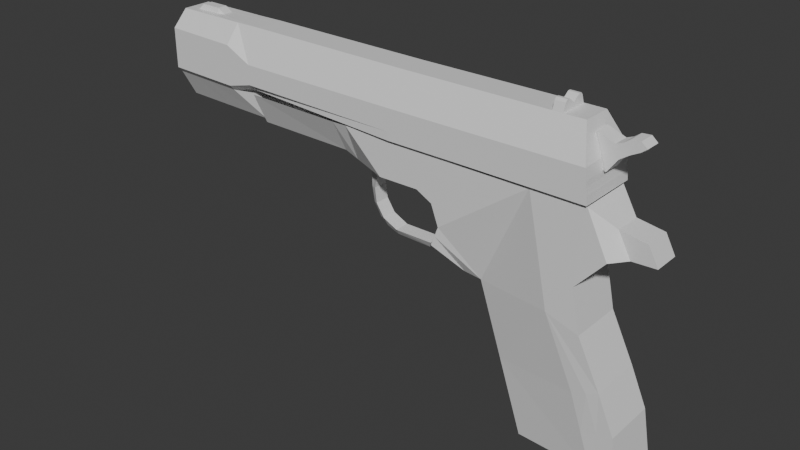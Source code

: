 # Source: m1911.blend  (saved by Blender 4.0.36; exported with 4.5.12 LTS)
import bpy
from mathutils import Matrix  # noqa: F401  (used for matrix-valued properties, if any)

bpy.ops.wm.read_factory_settings(use_empty=True)
scene = bpy.context.scene
scene.name = 'Scene'

# ---- collections
col_reference = bpy.data.collections.new('reference'); scene.collection.children.link(col_reference)
col_model = bpy.data.collections.new('Model'); scene.collection.children.link(col_model)

# ---- materials (node trees are filled in below, after node groups)
mat_material = bpy.data.materials.new('Material')
mat_material.alpha_threshold = 0.0
mat_material.use_transparent_shadow = False
mat_material.roughness = 0.5
mat_material.line_color = (0.0, 0.0, 0.0, 1.0)

# ---- material node trees
mat_material.use_nodes = True; mat_material.node_tree.nodes.clear()
_N = mat_material.node_tree.nodes; _L = mat_material.node_tree.links
n0 = _N.new('ShaderNodeOutputMaterial'); n0.name = 'Material Output'; n0.location = (300, 300)
n1 = _N.new('ShaderNodeBsdfPrincipled'); n1.name = 'Principled BSDF'; n1.location = (10, 300)
n1.inputs[3].default_value = 1.45
_L.new(n1.outputs[0], n0.inputs[0])
n0.is_active_output = True

# ---- world
world_world = bpy.data.worlds.new('World'); scene.world = world_world
world_world.use_nodes = True; world_world.node_tree.nodes.clear()
_N = world_world.node_tree.nodes; _L = world_world.node_tree.links
n0 = _N.new('ShaderNodeOutputWorld'); n0.name = 'World Output'; n0.location = (300, 300)
n1 = _N.new('ShaderNodeBackground'); n1.name = 'Background'; n1.location = (10, 300)
n1.inputs[0].default_value = (0.05088, 0.05088, 0.05088, 1.0)
_L.new(n1.outputs[0], n0.inputs[0])
n0.is_active_output = True
world_world.color = (0.05088, 0.05088, 0.05088)
world_world.use_sun_shadow = False
world_world.sun_shadow_jitter_overblur = 0.0

# ---- meshes
me_cube = bpy.data.meshes.new('Cube')
me_cube.from_pydata([(1.627, 0.7662, 1.493), (1.627, -0.7617, 1.493), (3.841, 0.7662, 2.727), (4.36, -0.7617, 2.727), (1.43, 0.7662, 2.761), (1.841, -0.7617, 0.9185), (1.841, 0.7662, 0.9185), (1.642, -0.7617, 0.3687), (1.642, 0.7662, 0.3687), (0.07942, 0.2201, 0.05862), (0.07942, -0.2116, 0.05862), (0.04346, -0.08383, -0.1216), (0.04346, 0.09541, -0.1216), (1.188, 0.09541, -0.1469), (1.188, -0.08383, -0.1469), (1.188, -0.2116, 0.06177), (1.188, 0.2201, 0.06177), (-0.5372, 0.09541, 0.193), (-0.5372, -0.08383, 0.193), (-0.3414, -0.2116, 0.2667), (-0.3414, 0.2201, 0.2667), (-0.6311, 0.2201, 1.037), (-0.6311, -0.2116, 1.037), (-0.8269, -0.08383, 0.9631), (-0.8269, 0.09541, 0.9631), (-0.8446, 0.09541, 1.402), (-0.8446, -0.08383, 1.402), (-0.56, -0.2116, 1.387), (-0.56, 0.2201, 1.387), (-1.115, -0.3094, 1.726), (-1.115, 0.325, 1.726), (0.01215, -0.7617, 1.722), (0.01215, 0.7662, 1.722), (-0.575, -0.2116, 0.6198), (-0.575, 0.2201, 0.6198), (-0.7495, 0.09541, 0.5425), (-0.7495, -0.08383, 0.5425), (-0.131, 0.2201, 0.1626), (-0.3108, 0.09541, 0.01438), (-0.3108, -0.08383, 0.01438), (-0.131, -0.2116, 0.1626), (1.177, 0.7662, 1.732), (1.177, -0.7617, 1.732), (1.168, 0.7662, 2.753), (1.168, -0.7617, 2.753), (-1.101, 0.7662, 2.786), (-4.399, 0.325, 1.901), (-4.399, -0.3094, 1.901), (1.841, 0.00226, 0.9185), (1.642, 0.00226, 0.3687), (1.741, -0.7617, 0.6436), (1.741, 0.7662, 0.6436), (1.741, 0.00226, 0.6436), (-0.8446, 0.09541, 1.402), (-0.8446, -0.08383, 1.402), (-0.56, -0.2116, 1.387), (-0.56, 0.2201, 1.387), (-0.9797, 0.2102, 1.668), (-0.9797, -0.1966, 1.668), (-0.2739, 0.4931, 1.659), (-0.2739, -0.4866, 1.659), (2.841, -0.7617, 2.727), (1.43, -0.7617, 2.761), (2.841, 0.7662, 2.727), (5.837, 0.7662, 2.727), (5.837, -0.7617, 2.727), (4.839, -0.7617, 2.727), (4.839, 0.7662, 2.727), (-1.533, -0.7617, 2.782), (-1.101, -0.7617, 2.786), (-1.533, 0.7662, 2.782), (0.02846, -0.7617, 2.769), (0.02846, 0.7662, 2.769), (-4.399, 0.7336, 2.795), (-4.402, -0.7296, 2.805), (2.6, 0.007765, -0.5714), (2.841, -0.3135, -0.3435), (1.841, -0.7617, 0.9185), (1.627, -0.7617, 1.493), (6.419, 0.7662, 1.551), (5.837, 0.7662, 2.727), (6.419, -0.7617, 1.551), (2.841, -0.7617, 2.727), (1.43, -0.7617, 2.761), (2.841, 0.7662, 2.727), (3.841, 0.7662, 2.727), (5.837, -0.7617, 2.727), (4.839, -0.7617, 2.727), (4.36, -0.7617, 2.727), (4.839, 0.7662, 2.727), (1.627, 0.7662, 1.493), (1.43, 0.7662, 2.761), (1.841, 0.7662, 0.9185), (5.646, 0.7501, 0.6821), (5.646, -0.7777, 0.6839), (6.775, 0.3831, 1.578), (6.424, 0.3831, 2.225), (6.775, -0.3785, 1.578), (6.424, -0.3785, 2.225), (7.43, 0.3831, 1.606), (7.161, 0.3831, 2.11), (7.43, -0.3785, 1.606), (7.161, -0.3785, 2.11), (2.021, 0.007765, -0.1615), (2.021, -0.3094, -0.1615), (2.337, -0.3094, -0.2945), (2.337, 0.325, -0.2945), (2.841, 0.3209, -0.3435), (1.741, -0.7617, 0.6436), (1.642, -0.7617, 0.3687), (1.741, 0.7662, 0.6436), (1.642, 0.7662, 0.3687), (1.188, -0.08383, -0.1469), (2.021, 0.325, -0.1615), (1.188, 0.09541, -0.1469), (1.188, -0.2116, 0.06177), (1.188, 0.2201, 0.06177), (-1.115, 0.325, 1.726), (-1.115, -0.3094, 1.726), (-1.513, 0.325, 1.876), (-1.513, -0.3094, 1.876), (1.177, 0.7662, 1.732), (1.168, 0.7662, 2.753), (1.168, -0.7617, 2.753), (1.177, -0.7617, 1.732), (-1.533, -0.7617, 2.782), (-1.101, -0.7617, 2.786), (-1.101, 0.7662, 2.786), (-1.533, 0.7662, 2.782), (0.02846, -0.7617, 2.769), (-4.399, -0.3094, 1.901), (0.02846, 0.7662, 2.769), (-4.399, 0.325, 1.901), (0.01215, -0.7617, 1.722), (0.01215, 0.7662, 1.722), (-4.399, 0.7336, 2.795), (-4.402, -0.7296, 2.805), (4.469, 0.7453, -0.192), (5.906, 0.7341, -0.4751), (2.337, 0.007765, -0.2945), (5.905, -0.7938, -0.4715), (4.987, -0.7826, -0.1902), (3.916, 0.04703, -4.603), (4.158, -0.2742, -4.375), (4.158, 0.3602, -4.375), (6.563, 0.8342, -4.166), (7.183, 0.8286, -4.136), (7.182, 0.06469, -4.134), (7.181, -0.6992, -4.132), (6.908, -0.6936, -4.098), (3.5, -0.2938, -2.359), (6.523, -0.7465, -1.804), (3.5, 0.3406, -2.359), (3.258, 0.0274, -2.587), (6.976, 0.805, -2.869), (6.975, -0.7229, -2.865), (6.525, 0.7813, -1.808), (6.524, 0.01742, -1.806), (5.115, 0.7925, -2.214), (6.208, -0.7576, -1.958), (5.761, 0.8398, -4.236), (5.863, 0.7702, -2.026), (5.438, 0.8162, -3.225), (6.458, -0.688, -4.114), (5.812, -0.7353, -2.092), (6.135, -0.7117, -3.103), (6.552, -0.7173, -2.955), (6.976, 0.04106, -2.867), (6.207, 0.8106, -3.023)], [], [(5, 1, 0, 6, 48), (52, 51, 8, 49), (7, 49, 8, 16, 15), (16, 13, 12, 9), (15, 16, 9, 10), (13, 14, 11, 12), (14, 15, 10, 11), (38, 39, 18, 17), (40, 37, 20, 19), (37, 38, 17, 20), (39, 40, 19, 18), (36, 33, 22, 23), (34, 35, 24, 21), (33, 34, 21, 22), (35, 36, 23, 24), (22, 21, 28, 27), (21, 24, 25, 28), (23, 22, 27, 26), (24, 23, 26, 25), (59, 57, 30, 32), (60, 59, 32, 31), (57, 58, 29, 30), (58, 60, 31, 29), (29, 31, 32, 30), (17, 18, 36, 35), (19, 20, 34, 33), (20, 17, 35, 34), (18, 19, 33, 36), (11, 10, 40, 39), (9, 12, 38, 37), (10, 9, 37, 40), (12, 11, 39, 38), (0, 1, 42, 41), (41, 42, 31, 32), (41, 32, 134, 121), (64, 65, 86, 80), (50, 52, 49, 7), (5, 48, 52, 50), (48, 6, 51, 52), (70, 45, 127, 128), (65, 66, 87, 86), (51, 6, 92, 110), (63, 2, 85, 84), (69, 68, 125, 126), (4, 63, 84, 91), (5, 50, 108, 77), (72, 43, 122, 131), (61, 62, 83, 82), (46, 73, 135, 132), (42, 1, 78, 124), (3, 61, 82, 88), (62, 44, 123, 83), (44, 71, 129, 123), (8, 51, 110, 111), (43, 4, 91, 122), (50, 7, 109, 108), (0, 41, 121, 90), (1, 5, 77, 78), (73, 70, 128, 135), (15, 14, 112, 115), (32, 30, 117, 134), (6, 0, 90, 92), (30, 29, 118, 117), (13, 16, 116, 114), (29, 31, 133, 118), (14, 13, 114, 112), (47, 46, 132, 130), (16, 8, 111, 116), (45, 72, 131, 127), (31, 42, 124, 133), (7, 15, 115, 109), (27, 26, 54, 55), (26, 25, 53, 54), (28, 27, 55, 56), (25, 28, 56, 53), (26, 27, 60, 58), (25, 26, 58, 57), (27, 28, 59, 60), (28, 25, 57, 59), (67, 64, 80, 89), (68, 74, 136, 125), (71, 69, 126, 129), (66, 3, 88, 87), (74, 47, 130, 136), (2, 67, 89, 85), (93, 79, 81, 94), (79, 80, 96, 95), (91, 90, 121, 122), (139, 105, 104, 103), (98, 97, 101, 102), (86, 81, 97, 98), (81, 79, 95, 97), (80, 86, 98, 96), (101, 99, 100, 102), (97, 95, 99, 101), (96, 98, 102, 100), (95, 96, 100, 99), (105, 108, 109, 104), (113, 103, 104, 112, 114), (104, 109, 115, 112), (111, 113, 114, 116), (127, 117, 119, 128), (118, 126, 125, 120), (133, 129, 126, 118), (78, 83, 123, 124), (117, 118, 120, 119), (131, 134, 117, 127), (119, 120, 130, 132), (122, 121, 134, 131), (124, 123, 129, 133), (120, 125, 136, 130), (128, 119, 132, 135), (76, 77, 108, 105), (106, 139, 103, 113), (107, 75, 139, 106), (75, 76, 105, 139), (84, 92, 90, 91), (77, 82, 83, 78), (94, 140, 138, 93), (107, 106, 110, 92), (110, 106, 113, 111), (164, 150, 143, 163, 165), (143, 142, 144, 160, 145, 146, 147, 148, 149, 163), (153, 152, 144, 142), (150, 153, 142, 143), (168, 154, 146, 145), (167, 155, 148, 147), (138, 140, 151, 157, 156), (137, 138, 156, 161, 158), (76, 75, 153, 150), (75, 107, 152, 153), (141, 76, 150, 164), (107, 137, 158, 152), (152, 158, 162, 160, 144), (140, 141, 164, 159, 151), (166, 165, 163, 149), (155, 166, 149, 148), (151, 159, 166, 155), (159, 164, 165, 166), (154, 167, 147, 146), (156, 157, 167, 154), (157, 151, 155, 167), (162, 168, 145, 160), (158, 161, 168, 162), (161, 156, 154, 168), (94, 81, 86, 87), (89, 80, 79, 93), (85, 89, 93, 138, 137), (140, 94, 87, 88, 141), (141, 88, 82, 77, 76), (85, 137, 107, 92, 84)])
_uv = me_cube.uv_layers.new(name='UVMap')
_uv.uv.foreach_set('vector', [0.5, 0.0, 0.625, 0.0, 0.625, 0.25, 0.5, 0.25, 0.5, 0.125, 0.5, 0.125, 0.5, 0.25, 0.5, 0.25, 0.5, 0.125, 0.5, 0.0, 0.5, 0.125, 0.5, 0.25, 0.5, 0.25, 0.5, 0.0, 0.5, 0.25, 0.375, 0.25, 0.375, 0.25, 0.5, 0.25, 0.5, 0.0, 0.5, 0.25, 0.5, 0.25, 0.5, 0.0, 0.125, 0.5, 0.125, 0.75, 0.125, 0.75, 0.125, 0.5, 0.375, 1.0, 0.5, 1.0, 0.5, 1.0, 0.375, 1.0, 0.125, 0.5, 0.125, 0.75, 0.125, 0.75, 0.125, 0.5, 0.5, 0.0, 0.5, 0.25, 0.5, 0.25, 0.5, 0.0, 0.5, 0.25, 0.375, 0.25, 0.375, 0.25, 0.5, 0.25, 0.375, 1.0, 0.5, 1.0, 0.5, 1.0, 0.375, 1.0, 0.375, 1.0, 0.5, 1.0, 0.5, 1.0, 0.375, 1.0, 0.5, 0.25, 0.375, 0.25, 0.375, 0.25, 0.5, 0.25, 0.5, 0.0, 0.5, 0.25, 0.5, 0.25, 0.5, 0.0, 0.125, 0.5, 0.125, 0.75, 0.125, 0.75, 0.125, 0.5, 0.5, 0.0, 0.5, 0.25, 0.5, 0.25, 0.5, 0.0, 0.5, 0.25, 0.375, 0.25, 0.375, 0.25, 0.5, 0.25, 0.375, 1.0, 0.5, 1.0, 0.5, 1.0, 0.375, 1.0, 0.125, 0.5, 0.125, 0.75, 0.125, 0.75, 0.125, 0.5, 0.5, 0.25, 0.375, 0.25, 0.375, 0.25, 0.5, 0.25, 0.5, 0.0, 0.5, 0.25, 0.5, 0.25, 0.5, 0.0, 0.125, 0.5, 0.125, 0.75, 0.125, 0.75, 0.125, 0.5, 0.375, 1.0, 0.5, 1.0, 0.5, 1.0, 0.375, 1.0, 0.375, 0.0, 0.5, 0.0, 0.5, 0.25, 0.375, 0.25, 0.125, 0.5, 0.125, 0.75, 0.125, 0.75, 0.125, 0.5, 0.5, 0.0, 0.5, 0.25, 0.5, 0.25, 0.5, 0.0, 0.5, 0.25, 0.375, 0.25, 0.375, 0.25, 0.5, 0.25, 0.375, 1.0, 0.5, 1.0, 0.5, 1.0, 0.375, 1.0, 0.375, 1.0, 0.5, 1.0, 0.5, 1.0, 0.375, 1.0, 0.5, 0.25, 0.375, 0.25, 0.375, 0.25, 0.5, 0.25, 0.5, 0.0, 0.5, 0.25, 0.5, 0.25, 0.5, 0.0, 0.125, 0.5, 0.125, 0.75, 0.125, 0.75, 0.125, 0.5, 0.625, 0.25, 0.625, 0.0, 0.625, 0.0, 0.625, 0.25, 0.625, 0.25, 0.625, 0.0, 0.625, 0.0, 0.625, 0.25, 0.625, 0.25, 0.625, 0.25, 0.625, 0.25, 0.625, 0.25, 0.0, 0.0, 0.0, 0.0, 0.0, 0.0, 0.0, 0.0, 0.5, 0.0, 0.5, 0.125, 0.5, 0.125, 0.5, 0.0, 0.5, 0.0, 0.5, 0.125, 0.5, 0.125, 0.5, 0.0, 0.5, 0.125, 0.5, 0.25, 0.5, 0.25, 0.5, 0.125, 0.0, 0.0, 0.0, 0.0, 0.0, 0.0, 0.0, 0.0, 0.0, 0.0, 0.0, 0.0, 0.0, 0.0, 0.0, 0.0, 0.5, 0.25, 0.5, 0.25, 0.5, 0.25, 0.5, 0.25, 0.0, 0.0, 0.0, 0.0, 0.0, 0.0, 0.0, 0.0, 0.0, 0.0, 0.0, 0.0, 0.0, 0.0, 0.0, 0.0, 0.0, 0.0, 0.0, 0.0, 0.0, 0.0, 0.0, 0.0, 0.5, 0.0, 0.5, 0.0, 0.5, 0.0, 0.5, 0.0, 0.0, 0.0, 0.0, 0.0, 0.0, 0.0, 0.0, 0.0, 0.0, 0.0, 0.0, 0.0, 0.0, 0.0, 0.0, 0.0, 0.625, 0.25, 0.625, 0.25, 0.625, 0.25, 0.625, 0.25, 0.625, 0.0, 0.625, 0.0, 0.625, 0.0, 0.625, 0.0, 0.0, 0.0, 0.0, 0.0, 0.0, 0.0, 0.0, 0.0, 0.0, 0.0, 0.0, 0.0, 0.0, 0.0, 0.0, 0.0, 0.0, 0.0, 0.0, 0.0, 0.0, 0.0, 0.0, 0.0, 0.5, 0.25, 0.5, 0.25, 0.5, 0.25, 0.5, 0.25, 0.0, 0.0, 0.0, 0.0, 0.0, 0.0, 0.0, 0.0, 0.5, 0.0, 0.5, 0.0, 0.5, 0.0, 0.5, 0.0, 0.625, 0.25, 0.625, 0.25, 0.625, 0.25, 0.625, 0.25, 0.625, 0.0, 0.5, 0.0, 0.5, 0.0, 0.625, 0.0, 0.0, 0.0, 0.0, 0.0, 0.0, 0.0, 0.0, 0.0, 0.5, 1.0, 0.375, 1.0, 0.375, 1.0, 0.5, 1.0, 0.5, 0.25, 0.375, 0.25, 0.375, 0.25, 0.5, 0.25, 0.5, 0.25, 0.625, 0.25, 0.625, 0.25, 0.5, 0.25, 0.375, 0.25, 0.375, 0.0, 0.375, 0.0, 0.375, 0.25, 0.375, 0.25, 0.5, 0.25, 0.5, 0.25, 0.375, 0.25, 0.375, 0.0, 0.5, 0.0, 0.5, 0.0, 0.375, 0.0, 0.125, 0.75, 0.125, 0.5, 0.125, 0.5, 0.125, 0.75, 0.625, 0.0, 0.625, 0.25, 0.625, 0.25, 0.625, 0.0, 0.5, 0.25, 0.5, 0.25, 0.5, 0.25, 0.5, 0.25, 0.0, 0.0, 0.0, 0.0, 0.0, 0.0, 0.0, 0.0, 0.625, 0.0, 0.625, 0.0, 0.625, 0.0, 0.625, 0.0, 0.5, 0.0, 0.5, 0.0, 0.5, 0.0, 0.5, 0.0, 0.5, 1.0, 0.375, 1.0, 0.375, 1.0, 0.5, 1.0, 0.125, 0.75, 0.125, 0.5, 0.125, 0.5, 0.125, 0.75, 0.5, 0.25, 0.5, 0.0, 0.5, 0.0, 0.5, 0.25, 0.375, 0.25, 0.5, 0.25, 0.5, 0.25, 0.375, 0.25, 0.375, 1.0, 0.5, 1.0, 0.5, 1.0, 0.375, 1.0, 0.125, 0.5, 0.125, 0.75, 0.125, 0.75, 0.125, 0.5, 0.5, 0.0, 0.5, 0.25, 0.5, 0.25, 0.5, 0.0, 0.5, 0.25, 0.375, 0.25, 0.375, 0.25, 0.5, 0.25, 0.0, 0.0, 0.0, 0.0, 0.0, 0.0, 0.0, 0.0, 0.0, 0.0, 0.0, 0.0, 0.0, 0.0, 0.0, 0.0, 0.0, 0.0, 0.0, 0.0, 0.0, 0.0, 0.0, 0.0, 0.0, 0.0, 0.0, 0.0, 0.0, 0.0, 0.0, 0.0, 0.625, 0.0136, 0.625, 0.0, 0.625, 0.0, 0.625, 0.0136, 0.0, 0.0, 0.0, 0.0, 0.0, 0.0, 0.0, 0.0, 0.5, 0.5, 0.625, 0.5, 0.625, 0.75, 0.5, 0.75, 0.625, 0.5, 0.625, 0.5, 0.625, 0.5, 0.625, 0.5, 0.625, 0.25, 0.625, 0.25, 0.625, 0.25, 0.625, 0.25, 0.125, 0.625, 0.125, 0.75, 0.125, 0.75, 0.125, 0.625, 0.625, 0.75, 0.625, 0.75, 0.625, 0.75, 0.625, 0.75, 0.625, 0.75, 0.625, 0.75, 0.625, 0.75, 0.625, 0.75, 0.625, 0.75, 0.625, 0.5, 0.625, 0.5, 0.625, 0.75, 0.625, 0.5, 0.625, 0.75, 0.625, 0.75, 0.625, 0.5, 0.625, 0.75, 0.625, 0.5, 0.625, 0.5, 0.625, 0.75, 0.625, 0.75, 0.625, 0.5, 0.625, 0.5, 0.625, 0.75, 0.625, 0.5, 0.625, 0.75, 0.625, 0.75, 0.625, 0.5, 0.625, 0.5, 0.625, 0.5, 0.625, 0.5, 0.625, 0.5, 0.375, 1.0, 0.5, 1.0, 0.5, 1.0, 0.375, 1.0, 0.125, 0.5, 0.125, 0.625, 0.125, 0.75, 0.125, 0.75, 0.125, 0.5, 0.375, 1.0, 0.5, 1.0, 0.5, 1.0, 0.375, 1.0, 0.5, 0.25, 0.375, 0.25, 0.375, 0.25, 0.5, 0.25, 0.625, 0.25, 0.625, 0.25, 0.625, 0.25, 0.625, 0.25, 0.625, 1.0, 0.625, 1.0, 0.625, 1.0, 0.625, 1.0, 0.625, 1.0, 0.625, 1.0, 0.625, 1.0, 0.625, 1.0, 0.625, 1.0, 0.625, 1.0, 0.625, 1.0, 0.625, 1.0, 0.375, 0.25, 0.375, 0.0, 0.375, 0.0, 0.375, 0.25, 0.625, 0.25, 0.625, 0.25, 0.625, 0.25, 0.625, 0.25, 0.375, 0.25, 0.375, 0.0, 0.375, 0.0, 0.375, 0.25, 0.625, 0.25, 0.625, 0.25, 0.625, 0.25, 0.625, 0.25, 0.625, 1.0, 0.625, 1.0, 0.625, 1.0, 0.625, 1.0, 0.625, 1.0, 0.625, 1.0, 0.625, 1.0, 0.625, 1.0, 0.625, 0.25, 0.625, 0.25, 0.625, 0.25, 0.625, 0.25, 0.4375, 1.0, 0.5, 1.0, 0.5, 1.0, 0.375, 1.0, 0.125, 0.5, 0.125, 0.625, 0.125, 0.625, 0.125, 0.5, 0.125, 0.5, 0.125, 0.625, 0.125, 0.625, 0.125, 0.5, 0.125, 0.625, 0.125, 0.75, 0.125, 0.75, 0.125, 0.625, 0.625, 0.375, 0.5, 0.25, 0.625, 0.25, 0.625, 0.25, 0.5, 1.0, 0.625, 0.875, 0.625, 1.0, 0.625, 1.0, 0.5, 0.75, 0.0, 0.0, 0.0, 0.0, 0.5, 0.5, 0.375, 0.25, 0.375, 0.25, 0.5, 0.25, 0.5, 0.25, 0.5, 0.25, 0.375, 0.25, 0.375, 0.25, 0.5, 0.25, 0.2188, 0.5, 0.4375, 1.0, 0.4375, 1.0, 0.2188, 0.5, 0.2188, 0.5, 0.4375, 1.0, 0.125, 0.625, 0.4375, 0.25, 0.2188, 0.125, 0.1094, 0.0625, 0.0, 0.0, 0.0, 0.0, 0.0, 0.0, 0.1094, 0.25, 0.2188, 0.5, 0.125, 0.625, 0.125, 0.5, 0.125, 0.5, 0.125, 0.625, 0.125, 0.75, 0.125, 0.625, 0.125, 0.625, 0.125, 0.75, 0.1094, 0.0625, 0.0, 0.0, 0.0, 0.0, 0.1094, 0.0625, 0.0, 0.0, 0.0, 0.0, 0.0, 0.0, 0.0, 0.0, 0.0, 0.0, 0.0, 0.0, 0.0, 0.0, 0.0, 0.0, 0.0, 0.0, 0.2188, 0.125, 0.0, 0.0, 0.0, 0.0, 0.1094, 0.0625, 0.2188, 0.125, 0.125, 0.75, 0.125, 0.625, 0.125, 0.625, 0.125, 0.75, 0.125, 0.625, 0.125, 0.5, 0.125, 0.5, 0.125, 0.625, 0.2188, 0.5, 0.4375, 1.0, 0.4375, 1.0, 0.2188, 0.5, 0.4375, 0.25, 0.2188, 0.125, 0.2188, 0.125, 0.4375, 0.25, 0.4375, 0.25, 0.2188, 0.125, 0.2188, 0.125, 0.2188, 0.125, 0.4375, 0.25, 0.0, 0.0, 0.2188, 0.5, 0.2188, 0.5, 0.1094, 0.25, 0.0, 0.0, 0.1094, 0.25, 0.2188, 0.5, 0.2188, 0.5, 0.1094, 0.25, 0.0, 0.0, 0.1094, 0.25, 0.1094, 0.25, 0.0, 0.0, 0.0, 0.0, 0.1094, 0.25, 0.1094, 0.25, 0.0, 0.0, 0.1094, 0.25, 0.2188, 0.5, 0.2188, 0.5, 0.1094, 0.25, 0.0, 0.0, 0.0, 0.0, 0.0, 0.0, 0.0, 0.0, 0.0, 0.0, 0.0, 0.0, 0.0, 0.0, 0.0, 0.0, 0.0, 0.0, 0.0, 0.0, 0.0, 0.0, 0.0, 0.0, 0.2188, 0.125, 0.1094, 0.0625, 0.1094, 0.0625, 0.2188, 0.125, 0.2188, 0.125, 0.1094, 0.0625, 0.1094, 0.0625, 0.2188, 0.125, 0.1094, 0.0625, 0.0, 0.0, 0.0, 0.0, 0.1094, 0.0625, 0.5, 0.75, 0.625, 0.75, 0.625, 0.75, 0.625, 0.75, 0.625, 0.5, 0.625, 0.5, 0.625, 0.5, 0.5, 0.5, 0.625, 0.5, 0.625, 0.5, 0.5, 0.5, 0.0, 0.0, 0.2188, 0.125, 0.0, 0.0, 0.5, 0.75, 0.625, 0.75, 0.625, 0.75, 0.2188, 0.5, 0.2188, 0.5, 0.625, 0.75, 0.625, 0.875, 0.5, 1.0, 0.4375, 1.0, 0.625, 0.5, 0.2188, 0.125, 0.4375, 0.25, 0.5, 0.25, 0.625, 0.375])
me_cube.materials.append(mat_material)
me_cube.use_mirror_vertex_groups = False
me_cube.update()
me_cube_002 = bpy.data.meshes.new('Cube.002')
me_cube_002.from_pydata([(15.48, 1.094, -1.416), (15.5, 1.495, 0.2818), (15.48, 2.622, -1.416), (15.5, 2.221, 0.2818), (17.48, 1.094, -1.416), (17.51, 1.495, 0.2818), (17.48, 2.622, -1.416), (17.51, 2.221, 0.2818), (20.99, 1.094, -1.435), (20.57, 1.495, 0.2818), (20.99, 2.622, -1.435), (20.57, 2.221, 0.2818), (15.48, 1.094, -0.5816), (15.48, 2.622, -0.5816), (17.48, 2.622, -0.5816), (17.48, 1.094, -0.5816), (20.89, 2.622, -0.5721), (20.89, 1.094, -0.5721), (10.72, 1.424, -1.397), (10.7, 1.495, 0.3206), (10.72, 2.292, -1.397), (10.7, 2.221, 0.3206), (10.72, 1.094, -0.5627), (10.72, 2.622, -0.5627), (10.71, 1.574, -2.215), (9.919, 1.495, 0.3141), (10.71, 2.141, -2.215), (9.919, 2.221, 0.3141), (9.952, 1.094, -0.1834), (9.952, 2.622, -0.1834), (7.858, 1.574, -2.159), (7.834, 1.495, 0.3206), (7.858, 2.141, -2.159), (7.834, 2.221, 0.3206), (7.847, 1.094, -0.1265), (7.847, 2.622, -0.1265), (15.48, 2.622, -1.138), (17.48, 2.622, -1.138), (17.48, 1.094, -1.138), (20.96, 2.622, -1.148), (20.96, 1.094, -1.148), (15.48, 1.094, -1.138), (10.72, 2.622, -1.119), (10.72, 1.094, -1.119), (9.952, 2.622, -1.309), (9.952, 1.094, -1.309), (7.847, 2.622, -1.252), (7.847, 1.094, -1.252), (15.48, 2.622, -1.186), (17.48, 2.622, -1.186), (17.48, 1.094, -1.186), (20.97, 2.622, -1.198), (20.97, 1.094, -1.198), (10.72, 2.505, -1.256), (9.952, 2.505, -1.457), (7.847, 2.505, -1.4), (15.48, 1.094, -1.186), (10.72, 1.21, -1.256), (9.952, 1.21, -1.457), (7.847, 1.21, -1.4), (15.48, 2.369, -1.416), (15.48, 2.114, -1.416), (15.48, 1.859, -1.416), (15.48, 1.605, -1.416), (15.48, 1.35, -1.416), (15.5, 1.616, 0.2818), (15.5, 1.737, 0.2818), (15.5, 1.858, 0.2818), (15.5, 1.98, 0.2818), (15.5, 2.101, 0.2818), (17.48, 1.35, -1.416), (17.48, 1.605, -1.416), (17.48, 1.859, -1.416), (17.48, 2.114, -1.416), (17.48, 2.369, -1.416), (17.51, 2.101, 0.2818), (17.51, 1.98, 0.2818), (17.51, 1.858, 0.2818), (17.51, 1.737, 0.2818), (17.51, 1.616, 0.2818), (20.99, 1.35, -1.435), (20.99, 1.605, -1.435), (20.99, 1.859, -1.435), (20.99, 2.114, -1.435), (20.99, 2.369, -1.435), (20.57, 2.101, 0.2818), (20.57, 1.98, 0.2818), (20.57, 1.858, 0.2818), (20.57, 1.737, 0.2818), (20.57, 1.616, 0.2818), (20.89, 2.369, -0.5721), (20.89, 2.114, -0.5721), (20.89, 1.859, -0.5721), (20.89, 1.605, -0.5721), (20.89, 1.35, -0.5721), (10.72, 2.148, -1.397), (10.72, 2.003, -1.397), (10.72, 1.859, -1.397), (10.72, 1.714, -1.397), (10.72, 1.569, -1.397), (10.7, 1.616, 0.3206), (10.7, 1.737, 0.3206), (10.7, 1.858, 0.3206), (10.7, 1.98, 0.3206), (10.7, 2.101, 0.3206), (10.71, 2.047, -2.215), (10.71, 1.953, -2.215), (10.71, 1.858, -2.215), (10.71, 1.764, -2.215), (10.71, 1.669, -2.215), (8.896, 1.694, 0.3158), (9.095, 1.737, 0.3141), (9.095, 1.858, 0.3141), (9.095, 1.98, 0.3141), (8.896, 2.023, 0.3158), (7.858, 2.047, -2.159), (7.858, 1.953, -2.159), (7.858, 1.858, -2.159), (7.858, 1.764, -2.159), (7.858, 1.669, -2.159), (7.834, 1.616, 0.3206), (7.834, 1.737, 0.3206), (7.834, 1.858, 0.3206), (7.834, 1.98, 0.3206), (7.834, 2.101, 0.3206), (7.847, 1.35, -0.1265), (7.847, 1.605, 0.06016), (7.847, 1.859, 0.1636), (7.847, 2.114, 0.06016), (7.847, 2.369, -0.1265), (7.847, 1.35, -1.252), (7.847, 2.369, -1.252), (20.96, 2.369, -1.148), (20.96, 2.114, -1.148), (20.96, 1.859, -1.148), (20.96, 1.605, -1.148), (20.96, 1.35, -1.148), (20.97, 2.369, -1.198), (20.97, 2.114, -1.198), (20.97, 1.859, -1.198), (20.97, 1.605, -1.198), (20.97, 1.35, -1.198), (7.847, 1.427, -1.4), (7.847, 1.643, -1.732), (7.847, 1.859, -1.732), (7.847, 2.075, -1.732), (7.847, 2.291, -1.4), (15.48, 1.094, -0.9992), (15.48, 1.094, -0.86), (15.48, 1.094, -0.7208), (10.72, 1.094, -0.9802), (10.72, 1.094, -0.841), (10.72, 1.094, -0.7018), (9.952, 1.094, -1.028), (9.952, 1.094, -0.7464), (9.952, 1.094, -0.4649), (7.847, 1.094, -0.971), (7.847, 1.094, -0.6895), (7.847, 1.094, -0.408), (15.48, 2.622, -0.7208), (15.48, 2.622, -0.86), (15.48, 2.622, -0.9992), (17.48, 2.622, -0.7208), (17.48, 2.622, -0.86), (17.48, 2.622, -0.9992), (17.48, 1.094, -0.7208), (17.48, 1.094, -0.86), (17.48, 1.094, -0.9992), (20.91, 2.622, -0.7161), (20.93, 2.622, -0.86), (20.94, 2.622, -1.004), (20.91, 1.094, -0.7161), (20.93, 1.094, -0.86), (20.94, 1.094, -1.004), (10.72, 2.622, -0.7018), (10.72, 2.622, -0.841), (10.72, 2.622, -0.9802), (9.952, 2.622, -0.4649), (9.952, 2.622, -0.7464), (9.952, 2.622, -1.028), (7.847, 2.622, -0.408), (7.847, 2.622, -0.6895), (7.847, 2.622, -0.971), (7.847, 1.35, -0.408), (7.847, 1.35, -0.6895), (7.847, 1.35, -0.971), (7.847, 1.597, -0.07977), (7.847, 1.498, -0.3697), (7.847, 1.597, -0.6596), (7.847, 1.859, 0.03006), (17.22, 1.597, -0.07977), (7.847, 1.859, -0.7694), (7.847, 2.122, -0.07977), (7.847, 2.221, -0.3697), (7.847, 2.122, -0.6596), (7.847, 2.369, -0.408), (7.847, 2.369, -0.6895), (7.847, 2.369, -0.971), (20.91, 2.369, -0.7161), (20.93, 2.369, -0.86), (20.94, 2.369, -1.004), (20.91, 2.114, -0.7161), (20.93, 2.114, -0.86), (20.94, 2.114, -1.004), (20.91, 1.859, -0.7161), (20.93, 1.859, -0.86), (20.94, 1.859, -1.004), (20.91, 1.605, -0.7161), (20.93, 1.605, -0.86), (20.94, 1.605, -1.004), (20.91, 1.35, -0.7161), (20.93, 1.35, -0.86), (20.94, 1.35, -1.004), (17.22, 1.498, -0.3697), (17.22, 1.597, -0.6596), (17.22, 1.859, 0.03006), (17.22, 1.859, -0.7694), (17.22, 2.122, -0.07977), (17.22, 2.221, -0.3697), (17.22, 2.122, -0.6596), (7.733, 1.859, -0.7694), (7.733, 2.122, -0.6596), (7.733, 1.597, -0.07977), (7.733, 1.498, -0.3697), (7.733, 1.597, -0.6596), (7.733, 1.859, 0.03006), (7.733, 2.122, -0.07977), (7.733, 2.221, -0.3697), (7.774, 1.35, -0.1265), (7.774, 1.605, 0.06016), (7.774, 1.859, 0.1636), (7.774, 2.114, 0.06016), (7.774, 2.369, -0.1265), (7.774, 1.35, -1.252), (7.774, 1.605, -1.252), (7.774, 1.859, -1.252), (7.774, 2.114, -1.252), (7.774, 2.369, -1.252), (7.774, 1.427, -1.4), (7.774, 1.643, -1.732), (7.774, 1.859, -1.732), (7.774, 2.075, -1.732), (7.774, 2.291, -1.4), (7.774, 1.35, -0.971), (7.774, 1.597, -0.6596), (7.774, 1.859, -0.7694), (7.774, 2.122, -0.6596), (7.774, 2.369, -0.971), (7.774, 1.35, -0.408), (7.774, 1.35, -0.6895), (7.774, 1.597, -0.07977), (7.774, 1.498, -0.3697), (7.774, 1.859, 0.03006), (7.774, 2.122, -0.07977), (7.774, 2.221, -0.3697), (7.774, 2.369, -0.408), (7.774, 2.369, -0.6895), (19.99, 1.495, 0.2818), (19.99, 2.221, 0.2818), (20.33, 2.622, -1.431), (20.33, 1.094, -1.431), (20.26, 1.094, -0.5739), (20.26, 2.622, -0.5739), (20.31, 2.622, -1.146), (20.31, 1.094, -1.146), (20.32, 2.622, -1.196), (20.32, 1.094, -1.196), (20.33, 1.35, -1.431), (20.33, 1.605, -1.431), (20.33, 1.859, -1.431), (20.33, 2.114, -1.431), (20.33, 2.369, -1.431), (19.99, 2.101, 0.2818), (19.99, 1.98, 0.2818), (19.99, 1.858, 0.2818), (19.99, 1.737, 0.2818), (19.99, 1.616, 0.2818), (20.27, 1.094, -0.717), (20.28, 1.094, -0.86), (20.29, 1.094, -1.003), (20.29, 2.622, -1.003), (20.28, 2.622, -0.86), (20.27, 2.622, -0.717), (19.71, 2.221, 0.2818), (20.01, 2.622, -1.429), (19.71, 1.495, 0.2818), (20.01, 1.094, -1.429), (19.94, 1.094, -0.5748), (19.94, 2.622, -0.5748), (19.99, 2.622, -1.145), (19.99, 1.094, -1.145), (19.99, 2.622, -1.195), (19.99, 1.094, -1.195), (20.01, 1.35, -1.429), (20.01, 1.605, -1.429), (20.01, 1.859, -1.429), (20.01, 2.114, -1.429), (20.01, 2.369, -1.429), (19.71, 2.101, 0.2818), (19.71, 1.98, 0.2818), (19.71, 1.858, 0.2818), (19.71, 1.737, 0.2818), (19.71, 1.616, 0.2818), (19.95, 1.094, -0.7174), (19.96, 1.094, -0.86), (19.97, 1.094, -1.003), (19.97, 2.622, -1.003), (19.96, 2.622, -0.86), (19.95, 2.622, -0.7174), (19.99, 1.495, 0.2818), (19.99, 2.221, 0.2818), (19.99, 2.101, 0.2818), (19.99, 1.98, 0.2818), (19.99, 1.858, 0.2818), (19.99, 1.737, 0.2818), (19.99, 1.616, 0.2818), (19.71, 2.221, 0.2818), (19.71, 1.495, 0.2818), (19.71, 2.101, 0.2818), (19.71, 1.98, 0.2818), (19.71, 1.858, 0.2818), (19.71, 1.737, 0.2818), (19.71, 1.616, 0.2818), (19.99, 1.564, 0.4973), (19.99, 2.151, 0.4973), (19.99, 2.101, 0.5572), (19.99, 2.036, 0.5578), (19.99, 1.858, 0.4158), (19.99, 1.681, 0.5578), (19.99, 1.616, 0.5572), (19.71, 2.151, 0.4973), (19.71, 1.564, 0.4973), (19.71, 2.101, 0.5572), (19.71, 2.036, 0.5578), (19.71, 1.858, 0.4158), (19.71, 1.681, 0.5578), (19.71, 1.616, 0.5572), (8.9, 1.094, -0.1549), (9.284, 1.574, -2.187), (8.877, 2.221, 0.3174), (8.877, 1.495, 0.3174), (9.284, 2.141, -2.187), (8.9, 2.622, -0.1549), (8.9, 2.622, -1.281), (8.9, 1.094, -1.281), (8.9, 1.21, -1.428), (8.9, 2.505, -1.428), (9.284, 2.047, -2.187), (9.284, 1.953, -2.187), (9.284, 1.858, -2.187), (9.284, 1.764, -2.187), (9.284, 1.669, -2.187), (8.06, 2.221, 0.3199), (8.877, 1.737, 0.456), (8.877, 1.858, 0.456), (8.877, 1.98, 0.456), (8.076, 1.094, -0.1327), (8.9, 2.622, -0.4364), (8.9, 2.622, -0.7179), (8.9, 2.622, -0.9994), (8.9, 1.094, -0.9994), (8.9, 1.094, -0.7179), (8.9, 1.094, -0.4364), (8.304, 1.094, -0.1388), (8.286, 2.221, 0.3192), (8.304, 2.622, -0.1388), (8.304, 2.622, -1.265), (8.304, 1.094, -1.265), (8.304, 1.21, -1.412), (8.304, 2.505, -1.412), (8.477, 2.047, -2.171), (8.477, 1.953, -2.171), (8.477, 1.858, -2.171), (8.477, 1.764, -2.171), (8.477, 1.669, -2.171), (8.173, 1.675, 0.3196), (8.286, 1.737, 0.4578), (8.286, 1.858, 0.4578), (8.286, 1.98, 0.4578), (8.173, 2.042, 0.3196), (8.304, 2.622, -0.4203), (8.304, 2.622, -0.7018), (8.304, 2.622, -0.9833), (8.304, 1.094, -0.9833), (8.304, 1.094, -0.7018), (8.304, 1.094, -0.4203), (8.477, 1.574, -2.171), (8.286, 1.495, 0.3192), (8.477, 2.141, -2.171), (8.076, 2.622, -0.1327), (8.076, 2.622, -1.259), (8.076, 1.094, -1.259), (8.076, 1.21, -1.406), (8.076, 2.505, -1.406), (8.167, 2.047, -2.165), (8.167, 1.953, -2.165), (8.167, 1.858, -2.165), (8.167, 1.764, -2.165), (8.167, 1.669, -2.165), (8.156, 1.737, 0.3268), (8.156, 1.858, 0.3268), (8.156, 1.98, 0.3268), (8.076, 2.622, -0.4142), (8.076, 2.622, -0.6957), (8.076, 2.622, -0.9772), (8.076, 1.094, -0.9772), (8.076, 1.094, -0.6957), (8.076, 1.094, -0.4142), (8.167, 1.574, -2.165), (8.06, 1.495, 0.3199), (8.167, 2.141, -2.165)], [], [(64, 0, 18, 99), (13, 3, 7, 14), (276, 257, 9, 89), (15, 5, 1, 12), (64, 70, 4, 0), (79, 65, 1, 5), (94, 89, 9, 17), (262, 258, 11, 16), (266, 260, 8, 52), (271, 259, 10, 84), (257, 261, 17, 9), (282, 262, 16, 168), (210, 94, 17, 171), (165, 15, 12, 149), (159, 13, 14, 162), (69, 3, 21, 104), (53, 20, 26, 54), (21, 23, 29, 27), (149, 12, 22, 152), (48, 2, 20, 53), (12, 1, 19, 22), (3, 13, 23, 21), (379, 352, 33, 124), (407, 356, 34, 158), (22, 19, 25, 28), (152, 22, 28, 155), (104, 21, 27, 114), (99, 18, 24, 109), (129, 124, 33, 35), (195, 129, 35, 180), (398, 408, 30, 119), (352, 389, 35, 33), (393, 410, 32, 55), (356, 409, 31, 34), (404, 390, 46, 182), (146, 131, 46, 55), (57, 43, 45, 58), (392, 391, 47, 59), (161, 36, 42, 176), (56, 41, 43, 57), (176, 42, 44, 179), (48, 36, 37, 49), (50, 38, 41, 56), (141, 136, 40, 52), (265, 263, 39, 51), (279, 264, 40, 173), (259, 265, 51, 10), (80, 141, 52, 8), (4, 50, 56, 0), (2, 48, 49, 6), (0, 56, 57, 18), (408, 392, 59, 30), (18, 57, 58, 24), (115, 146, 55, 32), (390, 393, 55, 46), (36, 48, 53, 42), (42, 53, 54, 44), (264, 266, 52, 40), (30, 59, 142, 119), (119, 142, 143, 118), (118, 143, 144, 117), (117, 144, 145, 116), (116, 145, 146, 115), (10, 51, 137, 84), (84, 137, 138, 83), (83, 138, 139, 82), (82, 139, 140, 81), (81, 140, 141, 80), (51, 39, 132, 137), (137, 132, 133, 138), (138, 133, 134, 139), (139, 134, 135, 140), (140, 135, 136, 141), (59, 47, 130, 142), (146, 145, 241, 242), (195, 196, 256, 255), (192, 189, 252, 253), (125, 126, 229, 228), (410, 394, 115, 32), (394, 395, 116, 115), (395, 396, 117, 116), (396, 397, 118, 117), (397, 398, 119, 118), (158, 34, 125, 183), (145, 144, 240, 241), (187, 188, 244, 251), (129, 195, 255, 232), (144, 143, 239, 240), (34, 31, 120, 125), (125, 120, 121, 126), (126, 121, 122, 127), (127, 122, 123, 128), (128, 123, 124, 129), (20, 95, 105, 26), (95, 96, 106, 105), (96, 97, 107, 106), (97, 98, 108, 107), (98, 99, 109, 108), (19, 100, 110, 25), (100, 101, 111, 110), (101, 102, 112, 111), (102, 103, 113, 112), (103, 104, 114, 113), (409, 375, 120, 31), (375, 399, 121, 120), (399, 400, 122, 121), (400, 401, 123, 122), (401, 379, 124, 123), (1, 65, 100, 19), (65, 66, 101, 100), (66, 67, 102, 101), (67, 68, 103, 102), (68, 69, 104, 103), (168, 16, 90, 198), (198, 90, 91, 201), (201, 91, 92, 204), (204, 92, 93, 207), (207, 93, 94, 210), (260, 267, 80, 8), (267, 268, 81, 80), (268, 269, 82, 81), (269, 270, 83, 82), (270, 271, 84, 83), (16, 11, 85, 90), (90, 85, 86, 91), (91, 86, 87, 92), (92, 87, 88, 93), (93, 88, 89, 94), (7, 3, 69, 75), (75, 69, 68, 76), (76, 68, 67, 77), (77, 67, 66, 78), (78, 66, 65, 79), (2, 6, 74, 60), (60, 74, 73, 61), (61, 73, 72, 62), (62, 72, 71, 63), (63, 71, 70, 64), (258, 272, 85, 11), (272, 273, 86, 85), (273, 274, 87, 86), (274, 275, 88, 87), (275, 276, 89, 88), (2, 60, 95, 20), (60, 61, 96, 95), (61, 62, 97, 96), (62, 63, 98, 97), (63, 64, 99, 98), (135, 209, 212, 136), (209, 208, 211, 212), (208, 207, 210, 211), (134, 206, 209, 135), (206, 205, 208, 209), (205, 204, 207, 208), (133, 203, 206, 134), (203, 202, 205, 206), (202, 201, 204, 205), (132, 200, 203, 133), (200, 199, 202, 203), (199, 198, 201, 202), (39, 170, 200, 132), (170, 169, 199, 200), (169, 168, 198, 199), (131, 146, 242, 237), (186, 187, 251, 250), (194, 193, 254, 246), (191, 194, 246, 245), (192, 193, 218, 217), (194, 191, 216, 219), (143, 142, 238, 239), (189, 192, 217, 215), (187, 186, 190, 213), (130, 185, 243, 233), (193, 192, 253, 254), (185, 184, 249, 243), (47, 156, 185, 130), (156, 157, 184, 185), (157, 158, 183, 184), (261, 277, 171, 17), (277, 278, 172, 171), (278, 279, 173, 172), (23, 174, 177, 29), (174, 175, 178, 177), (175, 176, 179, 178), (13, 159, 174, 23), (159, 160, 175, 174), (160, 161, 176, 175), (389, 402, 180, 35), (402, 403, 181, 180), (403, 404, 182, 181), (131, 197, 182, 46), (197, 196, 181, 182), (196, 195, 180, 181), (43, 150, 153, 45), (150, 151, 154, 153), (151, 152, 155, 154), (391, 405, 156, 47), (405, 406, 157, 156), (406, 407, 158, 157), (41, 147, 150, 43), (147, 148, 151, 150), (148, 149, 152, 151), (36, 161, 164, 37), (161, 160, 163, 164), (160, 159, 162, 163), (38, 167, 147, 41), (167, 166, 148, 147), (166, 165, 149, 148), (136, 212, 173, 40), (212, 211, 172, 173), (211, 210, 171, 172), (263, 280, 170, 39), (280, 281, 169, 170), (281, 282, 168, 169), (193, 194, 219, 218), (186, 189, 215, 190), (191, 188, 214, 216), (188, 187, 213, 214), (219, 216, 214, 213, 190, 215, 217, 218), (194, 193, 227, 221), (189, 186, 222, 225), (188, 191, 220, 224), (187, 188, 224, 223), (193, 192, 226, 227), (192, 189, 225, 226), (191, 194, 221, 220), (187, 186, 222, 223), (238, 233, 234, 239), (239, 234, 235, 240), (240, 235, 236, 241), (241, 236, 237, 242), (248, 228, 229, 250), (250, 229, 230, 252), (252, 230, 231, 253), (253, 231, 232, 255), (236, 246, 247, 237), (246, 254, 256, 247), (254, 253, 255, 256), (235, 245, 246, 236), (234, 244, 245, 235), (233, 243, 244, 234), (243, 249, 251, 244), (249, 248, 250, 251), (126, 127, 230, 229), (188, 191, 245, 244), (196, 197, 247, 256), (197, 131, 237, 247), (142, 130, 233, 238), (183, 125, 228, 248), (127, 128, 231, 230), (184, 183, 248, 249), (128, 129, 232, 231), (189, 186, 250, 252), (307, 308, 282, 281), (306, 307, 281, 280), (289, 306, 280, 263), (304, 305, 279, 278), (303, 304, 278, 277), (287, 303, 277, 261), (285, 257, 309, 317), (300, 301, 321, 320), (257, 276, 315, 309), (272, 258, 310, 311), (299, 300, 320, 319), (296, 297, 271, 270), (295, 296, 270, 269), (294, 295, 269, 268), (293, 294, 268, 267), (286, 293, 267, 260), (290, 292, 266, 264), (284, 291, 265, 259), (305, 290, 264, 279), (291, 289, 263, 265), (308, 288, 262, 282), (285, 287, 261, 257), (297, 284, 259, 271), (292, 286, 260, 266), (288, 283, 258, 262), (273, 272, 311, 312), (79, 5, 285, 302), (14, 7, 283, 288), (50, 4, 286, 292), (74, 6, 284, 297), (5, 15, 287, 285), (162, 14, 288, 308), (49, 37, 289, 291), (167, 38, 290, 305), (6, 49, 291, 284), (38, 50, 292, 290), (4, 70, 293, 286), (70, 71, 294, 293), (71, 72, 295, 294), (72, 73, 296, 295), (73, 74, 297, 296), (7, 75, 298, 283), (75, 76, 299, 298), (76, 77, 300, 299), (77, 78, 301, 300), (78, 79, 302, 301), (15, 165, 303, 287), (165, 166, 304, 303), (166, 167, 305, 304), (37, 164, 306, 289), (164, 163, 307, 306), (163, 162, 308, 307), (318, 319, 333, 332), (317, 309, 323, 331), (314, 313, 327, 328), (316, 318, 332, 330), (315, 314, 328, 329), (322, 317, 331, 336), (258, 283, 316, 310), (301, 302, 322, 321), (276, 275, 314, 315), (275, 274, 313, 314), (302, 285, 317, 322), (283, 298, 318, 316), (274, 273, 312, 313), (298, 299, 319, 318), (335, 336, 329, 328), (334, 335, 328, 327), (333, 334, 327, 326), (332, 333, 326, 325), (330, 332, 325, 324), (336, 331, 323, 329), (313, 312, 326, 327), (319, 320, 334, 333), (312, 311, 325, 326), (320, 321, 335, 334), (311, 310, 324, 325), (321, 322, 336, 335), (309, 315, 329, 323), (310, 316, 330, 324), (154, 155, 362, 361), (153, 154, 361, 360), (45, 153, 360, 344), (178, 179, 359, 358), (177, 178, 358, 357), (29, 177, 357, 342), (113, 114, 355), (112, 113, 355, 354), (111, 112, 354, 353), (110, 111, 353), (25, 110, 340), (108, 109, 351, 350), (107, 108, 350, 349), (106, 107, 349, 348), (105, 106, 348, 347), (26, 105, 347, 341), (44, 54, 346, 343), (24, 58, 345, 338), (58, 45, 344, 345), (179, 44, 343, 359), (28, 25, 340, 337), (54, 26, 341, 346), (27, 29, 342, 339), (109, 24, 338, 351), (155, 28, 337, 362), (114, 27, 339), (361, 362, 385, 384), (360, 361, 384, 383), (344, 360, 383, 367), (358, 359, 382, 381), (357, 358, 381, 380), (342, 357, 380, 365), (355, 114, 379, 378), (354, 355, 378, 377), (353, 354, 377, 376), (110, 353, 376, 375), (340, 110, 375, 387), (350, 351, 374, 373), (349, 350, 373, 372), (348, 349, 372, 371), (347, 348, 371, 370), (341, 347, 370, 388), (343, 346, 369, 366), (338, 345, 368, 386), (345, 344, 367, 368), (359, 343, 366, 382), (337, 340, 387, 363), (346, 341, 388, 369), (339, 342, 365, 364), (351, 338, 386, 374), (362, 337, 363, 385), (114, 339, 364, 379), (384, 385, 407, 406), (383, 384, 406, 405), (367, 383, 405, 391), (381, 382, 404, 403), (380, 381, 403, 402), (365, 380, 402, 389), (378, 379, 401), (377, 378, 401, 400), (376, 377, 400, 399), (375, 376, 399), (387, 375, 409), (373, 374, 398, 397), (372, 373, 397, 396), (371, 372, 396, 395), (370, 371, 395, 394), (388, 370, 394, 410), (366, 369, 393, 390), (386, 368, 392, 408), (368, 367, 391, 392), (382, 366, 390, 404), (363, 387, 409, 356), (369, 388, 410, 393), (364, 365, 389, 352), (374, 386, 408, 398), (385, 363, 356, 407), (379, 364, 352)])
_uv = me_cube_002.uv_layers.new(name='UVMap')
_uv.uv.foreach_set('vector', [0.125, 0.708, 0.125, 0.75, 0.125, 0.75, 0.125, 0.708, 0.5, 0.25, 0.625, 0.25, 0.625, 0.5, 0.5, 0.5, 0.625, 0.708, 0.625, 0.75, 0.625, 0.75, 0.625, 0.708, 0.5, 0.75, 0.625, 0.75, 0.625, 1.0, 0.5, 1.0, 0.125, 0.708, 0.375, 0.708, 0.375, 0.75, 0.125, 0.75, 0.625, 0.708, 0.875, 0.708, 0.875, 0.75, 0.625, 0.75, 0.5, 0.708, 0.625, 0.708, 0.625, 0.75, 0.5, 0.75, 0.5, 0.5, 0.625, 0.5, 0.625, 0.5, 0.5, 0.5, 0.4019, 0.75, 0.375, 0.75, 0.375, 0.75, 0.4019, 0.75, 0.375, 0.5414, 0.375, 0.5, 0.375, 0.5, 0.375, 0.5414, 0.625, 0.75, 0.5, 0.75, 0.5, 0.75, 0.625, 0.75, 0.4791, 0.5, 0.5, 0.5, 0.5, 0.5, 0.4791, 0.5, 0.4791, 0.708, 0.5, 0.708, 0.5, 0.75, 0.4791, 0.75, 0.4791, 0.75, 0.5, 0.75, 0.5, 1.0, 0.4791, 1.0, 0.4791, 0.25, 0.5, 0.25, 0.5, 0.5, 0.4791, 0.5, 0.875, 0.5414, 0.875, 0.5, 0.875, 0.5, 0.875, 0.5414, 0.4019, 0.25, 0.375, 0.25, 0.375, 0.25, 0.4019, 0.25, 0.625, 0.25, 0.5, 0.25, 0.5, 0.25, 0.625, 0.25, 0.4791, 1.0, 0.5, 1.0, 0.5, 1.0, 0.4791, 1.0, 0.4019, 0.25, 0.375, 0.25, 0.375, 0.25, 0.4019, 0.25, 0.5, 1.0, 0.625, 1.0, 0.625, 1.0, 0.5, 1.0, 0.625, 0.25, 0.5, 0.25, 0.5, 0.25, 0.625, 0.25, 0.875, 0.5414, 0.875, 0.5, 0.875, 0.5, 0.875, 0.5414, 0.4791, 1.0, 0.5, 1.0, 0.5, 1.0, 0.4791, 1.0, 0.5, 1.0, 0.625, 1.0, 0.625, 1.0, 0.5, 1.0, 0.4791, 1.0, 0.5, 1.0, 0.5, 1.0, 0.4791, 1.0, 0.875, 0.5414, 0.875, 0.5, 0.875, 0.5, 0.875, 0.5414, 0.125, 0.708, 0.125, 0.75, 0.125, 0.75, 0.125, 0.708, 0.5, 0.2086, 0.625, 0.2086, 0.625, 0.25, 0.5, 0.25, 0.4791, 0.2086, 0.5, 0.2086, 0.5, 0.25, 0.4791, 0.25, 0.125, 0.708, 0.125, 0.75, 0.125, 0.75, 0.125, 0.708, 0.625, 0.25, 0.5, 0.25, 0.5, 0.25, 0.625, 0.25, 0.4019, 0.25, 0.375, 0.25, 0.375, 0.25, 0.4019, 0.25, 0.5, 1.0, 0.625, 1.0, 0.625, 1.0, 0.5, 1.0, 0.4374, 0.25, 0.4166, 0.25, 0.4166, 0.25, 0.4374, 0.25, 0.4019, 0.2086, 0.4166, 0.2086, 0.4166, 0.25, 0.4019, 0.25, 0.4019, 1.0, 0.4166, 1.0, 0.4166, 1.0, 0.4019, 1.0, 0.4019, 1.0, 0.4166, 1.0, 0.4166, 1.0, 0.4019, 1.0, 0.4374, 0.25, 0.4166, 0.25, 0.4166, 0.25, 0.4374, 0.25, 0.4019, 1.0, 0.4166, 1.0, 0.4166, 1.0, 0.4019, 1.0, 0.4374, 0.25, 0.4166, 0.25, 0.4166, 0.25, 0.4374, 0.25, 0.4019, 0.25, 0.4166, 0.25, 0.4166, 0.5, 0.4019, 0.5, 0.4019, 0.75, 0.4166, 0.75, 0.4166, 1.0, 0.4019, 1.0, 0.4019, 0.708, 0.4166, 0.708, 0.4166, 0.75, 0.4019, 0.75, 0.4019, 0.5, 0.4166, 0.5, 0.4166, 0.5, 0.4019, 0.5, 0.4374, 0.75, 0.4166, 0.75, 0.4166, 0.75, 0.4374, 0.75, 0.375, 0.5, 0.4019, 0.5, 0.4019, 0.5, 0.375, 0.5, 0.375, 0.708, 0.4019, 0.708, 0.4019, 0.75, 0.375, 0.75, 0.375, 0.75, 0.4019, 0.75, 0.4019, 1.0, 0.375, 1.0, 0.375, 0.25, 0.4019, 0.25, 0.4019, 0.5, 0.375, 0.5, 0.375, 1.0, 0.4019, 1.0, 0.4019, 1.0, 0.375, 1.0, 0.375, 1.0, 0.4019, 1.0, 0.4019, 1.0, 0.375, 1.0, 0.375, 1.0, 0.4019, 1.0, 0.4019, 1.0, 0.375, 1.0, 0.375, 0.2086, 0.4019, 0.2086, 0.4019, 0.25, 0.375, 0.25, 0.4166, 0.25, 0.4019, 0.25, 0.4019, 0.25, 0.4166, 0.25, 0.4166, 0.25, 0.4019, 0.25, 0.4019, 0.25, 0.4166, 0.25, 0.4166, 0.25, 0.4019, 0.25, 0.4019, 0.25, 0.4166, 0.25, 0.4166, 0.75, 0.4019, 0.75, 0.4019, 0.75, 0.4166, 0.75, 0.375, 0.0, 0.4019, 0.0, 0.4019, 0.04195, 0.375, 0.04195, 0.375, 0.04195, 0.4019, 0.04195, 0.4019, 0.08362, 0.375, 0.08362, 0.375, 0.08362, 0.4019, 0.08362, 0.4019, 0.1253, 0.375, 0.1253, 0.375, 0.1253, 0.4019, 0.1253, 0.4019, 0.167, 0.375, 0.167, 0.375, 0.167, 0.4019, 0.167, 0.4019, 0.2086, 0.375, 0.2086, 0.375, 0.5, 0.4019, 0.5, 0.4019, 0.5414, 0.375, 0.5414, 0.375, 0.5414, 0.4019, 0.5414, 0.4019, 0.583, 0.375, 0.583, 0.375, 0.583, 0.4019, 0.583, 0.4019, 0.6247, 0.375, 0.6247, 0.375, 0.6247, 0.4019, 0.6247, 0.4019, 0.6664, 0.375, 0.6664, 0.375, 0.6664, 0.4019, 0.6664, 0.4019, 0.708, 0.375, 0.708, 0.4019, 0.5, 0.4166, 0.5, 0.4166, 0.5414, 0.4019, 0.5414, 0.4019, 0.5414, 0.4166, 0.5414, 0.4166, 0.583, 0.4019, 0.583, 0.4019, 0.583, 0.4166, 0.583, 0.4166, 0.6247, 0.4019, 0.6247, 0.4019, 0.6247, 0.4166, 0.6247, 0.4166, 0.6664, 0.4019, 0.6664, 0.4019, 0.6664, 0.4166, 0.6664, 0.4166, 0.708, 0.4019, 0.708, 0.4019, 0.0, 0.4166, 0.0, 0.4166, 0.04195, 0.4019, 0.04195, 0.4019, 0.2086, 0.4019, 0.167, 0.4019, 0.167, 0.4019, 0.2086, 0.4791, 0.2086, 0.4583, 0.2086, 0.4583, 0.2086, 0.4791, 0.2086, 0.4791, 0.167, 0.4791, 0.1253, 0.4791, 0.1253, 0.4791, 0.167, 0.5, 0.04195, 0.5, 0.08362, 0.5, 0.08362, 0.5, 0.04195, 0.125, 0.5, 0.125, 0.5414, 0.125, 0.5414, 0.125, 0.5, 0.125, 0.5414, 0.125, 0.583, 0.125, 0.583, 0.125, 0.5414, 0.125, 0.583, 0.125, 0.6247, 0.125, 0.6247, 0.125, 0.583, 0.125, 0.6247, 0.125, 0.6664, 0.125, 0.6664, 0.125, 0.6247, 0.125, 0.6664, 0.125, 0.708, 0.125, 0.708, 0.125, 0.6664, 0.4791, 0.0, 0.5, 0.0, 0.5, 0.04195, 0.4791, 0.04195, 0.4019, 0.167, 0.4019, 0.1253, 0.4019, 0.1253, 0.4019, 0.167, 0.4583, 0.08362, 0.4374, 0.08362, 0.4374, 0.08362, 0.4583, 0.08362, 0.5, 0.2086, 0.4791, 0.2086, 0.4791, 0.2086, 0.5, 0.2086, 0.4019, 0.1253, 0.4019, 0.08362, 0.4019, 0.08362, 0.4019, 0.1253, 0.5, 0.0, 0.625, 0.0, 0.625, 0.04195, 0.5, 0.04195, 0.5, 0.04195, 0.625, 0.04195, 0.625, 0.08362, 0.5, 0.08362, 0.5, 0.08362, 0.625, 0.08362, 0.625, 0.1253, 0.5, 0.1253, 0.5, 0.1253, 0.625, 0.1253, 0.625, 0.167, 0.5, 0.167, 0.5, 0.167, 0.625, 0.167, 0.625, 0.2086, 0.5, 0.2086, 0.125, 0.5, 0.125, 0.5414, 0.125, 0.5414, 0.125, 0.5, 0.125, 0.5414, 0.125, 0.583, 0.125, 0.583, 0.125, 0.5414, 0.125, 0.583, 0.125, 0.6247, 0.125, 0.6247, 0.125, 0.583, 0.125, 0.6247, 0.125, 0.6664, 0.125, 0.6664, 0.125, 0.6247, 0.125, 0.6664, 0.125, 0.708, 0.125, 0.708, 0.125, 0.6664, 0.875, 0.75, 0.875, 0.708, 0.875, 0.708, 0.875, 0.75, 0.875, 0.708, 0.875, 0.6664, 0.875, 0.6664, 0.875, 0.708, 0.875, 0.6664, 0.875, 0.6247, 0.875, 0.6247, 0.875, 0.6664, 0.875, 0.6247, 0.875, 0.583, 0.875, 0.583, 0.875, 0.6247, 0.875, 0.583, 0.875, 0.5414, 0.875, 0.5414, 0.875, 0.583, 0.875, 0.75, 0.875, 0.708, 0.875, 0.708, 0.875, 0.75, 0.875, 0.708, 0.875, 0.6664, 0.875, 0.6664, 0.875, 0.708, 0.875, 0.6664, 0.875, 0.6247, 0.875, 0.6247, 0.875, 0.6664, 0.875, 0.6247, 0.875, 0.583, 0.875, 0.583, 0.875, 0.6247, 0.875, 0.583, 0.875, 0.5414, 0.875, 0.5414, 0.875, 0.583, 0.875, 0.75, 0.875, 0.708, 0.875, 0.708, 0.875, 0.75, 0.875, 0.708, 0.875, 0.6664, 0.875, 0.6664, 0.875, 0.708, 0.875, 0.6664, 0.875, 0.6247, 0.875, 0.6247, 0.875, 0.6664, 0.875, 0.6247, 0.875, 0.583, 0.875, 0.583, 0.875, 0.6247, 0.875, 0.583, 0.875, 0.5414, 0.875, 0.5414, 0.875, 0.583, 0.4791, 0.5, 0.5, 0.5, 0.5, 0.5414, 0.4791, 0.5414, 0.4791, 0.5414, 0.5, 0.5414, 0.5, 0.583, 0.4791, 0.583, 0.4791, 0.583, 0.5, 0.583, 0.5, 0.6247, 0.4791, 0.6247, 0.4791, 0.6247, 0.5, 0.6247, 0.5, 0.6664, 0.4791, 0.6664, 0.4791, 0.6664, 0.5, 0.6664, 0.5, 0.708, 0.4791, 0.708, 0.375, 0.75, 0.375, 0.708, 0.375, 0.708, 0.375, 0.75, 0.375, 0.708, 0.375, 0.6664, 0.375, 0.6664, 0.375, 0.708, 0.375, 0.6664, 0.375, 0.6247, 0.375, 0.6247, 0.375, 0.6664, 0.375, 0.6247, 0.375, 0.583, 0.375, 0.583, 0.375, 0.6247, 0.375, 0.583, 0.375, 0.5414, 0.375, 0.5414, 0.375, 0.583, 0.5, 0.5, 0.625, 0.5, 0.625, 0.5414, 0.5, 0.5414, 0.5, 0.5414, 0.625, 0.5414, 0.625, 0.583, 0.5, 0.583, 0.5, 0.583, 0.625, 0.583, 0.625, 0.6247, 0.5, 0.6247, 0.5, 0.6247, 0.625, 0.6247, 0.625, 0.6664, 0.5, 0.6664, 0.5, 0.6664, 0.625, 0.6664, 0.625, 0.708, 0.5, 0.708, 0.625, 0.5, 0.875, 0.5, 0.875, 0.5414, 0.625, 0.5414, 0.625, 0.5414, 0.875, 0.5414, 0.875, 0.583, 0.625, 0.583, 0.625, 0.583, 0.875, 0.583, 0.875, 0.6247, 0.625, 0.6247, 0.625, 0.6247, 0.875, 0.6247, 0.875, 0.6664, 0.625, 0.6664, 0.625, 0.6664, 0.875, 0.6664, 0.875, 0.708, 0.625, 0.708, 0.125, 0.5, 0.375, 0.5, 0.375, 0.5414, 0.125, 0.5414, 0.125, 0.5414, 0.375, 0.5414, 0.375, 0.583, 0.125, 0.583, 0.125, 0.583, 0.375, 0.583, 0.375, 0.6247, 0.125, 0.6247, 0.125, 0.6247, 0.375, 0.6247, 0.375, 0.6664, 0.125, 0.6664, 0.125, 0.6664, 0.375, 0.6664, 0.375, 0.708, 0.125, 0.708, 0.625, 0.5, 0.625, 0.5414, 0.625, 0.5414, 0.625, 0.5, 0.625, 0.5414, 0.625, 0.583, 0.625, 0.583, 0.625, 0.5414, 0.625, 0.583, 0.625, 0.6247, 0.625, 0.6247, 0.625, 0.583, 0.625, 0.6247, 0.625, 0.6664, 0.625, 0.6664, 0.625, 0.6247, 0.625, 0.6664, 0.625, 0.708, 0.625, 0.708, 0.625, 0.6664, 0.125, 0.5, 0.125, 0.5414, 0.125, 0.5414, 0.125, 0.5, 0.125, 0.5414, 0.125, 0.583, 0.125, 0.583, 0.125, 0.5414, 0.125, 0.583, 0.125, 0.6247, 0.125, 0.6247, 0.125, 0.583, 0.125, 0.6247, 0.125, 0.6664, 0.125, 0.6664, 0.125, 0.6247, 0.125, 0.6664, 0.125, 0.708, 0.125, 0.708, 0.125, 0.6664, 0.4166, 0.6664, 0.4374, 0.6664, 0.4374, 0.708, 0.4166, 0.708, 0.4374, 0.6664, 0.4583, 0.6664, 0.4583, 0.708, 0.4374, 0.708, 0.4583, 0.6664, 0.4791, 0.6664, 0.4791, 0.708, 0.4583, 0.708, 0.4166, 0.6247, 0.4374, 0.6247, 0.4374, 0.6664, 0.4166, 0.6664, 0.4374, 0.6247, 0.4583, 0.6247, 0.4583, 0.6664, 0.4374, 0.6664, 0.4583, 0.6247, 0.4791, 0.6247, 0.4791, 0.6664, 0.4583, 0.6664, 0.4166, 0.583, 0.4374, 0.583, 0.4374, 0.6247, 0.4166, 0.6247, 0.4374, 0.583, 0.4583, 0.583, 0.4583, 0.6247, 0.4374, 0.6247, 0.4583, 0.583, 0.4791, 0.583, 0.4791, 0.6247, 0.4583, 0.6247, 0.4166, 0.5414, 0.4374, 0.5414, 0.4374, 0.583, 0.4166, 0.583, 0.4374, 0.5414, 0.4583, 0.5414, 0.4583, 0.583, 0.4374, 0.583, 0.4583, 0.5414, 0.4791, 0.5414, 0.4791, 0.583, 0.4583, 0.583, 0.4166, 0.5, 0.4374, 0.5, 0.4374, 0.5414, 0.4166, 0.5414, 0.4374, 0.5, 0.4583, 0.5, 0.4583, 0.5414, 0.4374, 0.5414, 0.4583, 0.5, 0.4791, 0.5, 0.4791, 0.5414, 0.4583, 0.5414, 0.4166, 0.2086, 0.4019, 0.2086, 0.4019, 0.2086, 0.4166, 0.2086, 0.4791, 0.08362, 0.4583, 0.08362, 0.4583, 0.08362, 0.4791, 0.08362, 0.4374, 0.167, 0.4583, 0.167, 0.4583, 0.167, 0.4374, 0.167, 0.4374, 0.1253, 0.4374, 0.167, 0.4374, 0.167, 0.4374, 0.1253, 0.4791, 0.167, 0.4583, 0.167, 0.4583, 0.167, 0.4791, 0.167, 0.4374, 0.167, 0.4374, 0.1253, 0.4374, 0.1253, 0.4374, 0.167, 0.4019, 0.08362, 0.4019, 0.04195, 0.4019, 0.04195, 0.4019, 0.08362, 0.4791, 0.1253, 0.4791, 0.167, 0.4791, 0.167, 0.4791, 0.1253, 0.4583, 0.08362, 0.4791, 0.08362, 0.4791, 0.08362, 0.4583, 0.08362, 0.4166, 0.04195, 0.4374, 0.04195, 0.4374, 0.04195, 0.4166, 0.04195, 0.4583, 0.167, 0.4791, 0.167, 0.4791, 0.167, 0.4583, 0.167, 0.4374, 0.04195, 0.4583, 0.04195, 0.4583, 0.04195, 0.4374, 0.04195, 0.4166, 0.0, 0.4374, 0.0, 0.4374, 0.04195, 0.4166, 0.04195, 0.4374, 0.0, 0.4583, 0.0, 0.4583, 0.04195, 0.4374, 0.04195, 0.4583, 0.0, 0.4791, 0.0, 0.4791, 0.04195, 0.4583, 0.04195, 0.5, 0.75, 0.4791, 0.75, 0.4791, 0.75, 0.5, 0.75, 0.4791, 0.75, 0.4583, 0.75, 0.4583, 0.75, 0.4791, 0.75, 0.4583, 0.75, 0.4374, 0.75, 0.4374, 0.75, 0.4583, 0.75, 0.5, 0.25, 0.4791, 0.25, 0.4791, 0.25, 0.5, 0.25, 0.4791, 0.25, 0.4583, 0.25, 0.4583, 0.25, 0.4791, 0.25, 0.4583, 0.25, 0.4374, 0.25, 0.4374, 0.25, 0.4583, 0.25, 0.5, 0.25, 0.4791, 0.25, 0.4791, 0.25, 0.5, 0.25, 0.4791, 0.25, 0.4583, 0.25, 0.4583, 0.25, 0.4791, 0.25, 0.4583, 0.25, 0.4374, 0.25, 0.4374, 0.25, 0.4583, 0.25, 0.5, 0.25, 0.4791, 0.25, 0.4791, 0.25, 0.5, 0.25, 0.4791, 0.25, 0.4583, 0.25, 0.4583, 0.25, 0.4791, 0.25, 0.4583, 0.25, 0.4374, 0.25, 0.4374, 0.25, 0.4583, 0.25, 0.4166, 0.2086, 0.4374, 0.2086, 0.4374, 0.25, 0.4166, 0.25, 0.4374, 0.2086, 0.4583, 0.2086, 0.4583, 0.25, 0.4374, 0.25, 0.4583, 0.2086, 0.4791, 0.2086, 0.4791, 0.25, 0.4583, 0.25, 0.4166, 1.0, 0.4374, 1.0, 0.4374, 1.0, 0.4166, 1.0, 0.4374, 1.0, 0.4583, 1.0, 0.4583, 1.0, 0.4374, 1.0, 0.4583, 1.0, 0.4791, 1.0, 0.4791, 1.0, 0.4583, 1.0, 0.4166, 1.0, 0.4374, 1.0, 0.4374, 1.0, 0.4166, 1.0, 0.4374, 1.0, 0.4583, 1.0, 0.4583, 1.0, 0.4374, 1.0, 0.4583, 1.0, 0.4791, 1.0, 0.4791, 1.0, 0.4583, 1.0, 0.4166, 1.0, 0.4374, 1.0, 0.4374, 1.0, 0.4166, 1.0, 0.4374, 1.0, 0.4583, 1.0, 0.4583, 1.0, 0.4374, 1.0, 0.4583, 1.0, 0.4791, 1.0, 0.4791, 1.0, 0.4583, 1.0, 0.4166, 0.25, 0.4374, 0.25, 0.4374, 0.5, 0.4166, 0.5, 0.4374, 0.25, 0.4583, 0.25, 0.4583, 0.5, 0.4374, 0.5, 0.4583, 0.25, 0.4791, 0.25, 0.4791, 0.5, 0.4583, 0.5, 0.4166, 0.75, 0.4374, 0.75, 0.4374, 1.0, 0.4166, 1.0, 0.4374, 0.75, 0.4583, 0.75, 0.4583, 1.0, 0.4374, 1.0, 0.4583, 0.75, 0.4791, 0.75, 0.4791, 1.0, 0.4583, 1.0, 0.4166, 0.708, 0.4374, 0.708, 0.4374, 0.75, 0.4166, 0.75, 0.4374, 0.708, 0.4583, 0.708, 0.4583, 0.75, 0.4374, 0.75, 0.4583, 0.708, 0.4791, 0.708, 0.4791, 0.75, 0.4583, 0.75, 0.4166, 0.5, 0.4374, 0.5, 0.4374, 0.5, 0.4166, 0.5, 0.4374, 0.5, 0.4583, 0.5, 0.4583, 0.5, 0.4374, 0.5, 0.4583, 0.5, 0.4791, 0.5, 0.4791, 0.5, 0.4583, 0.5, 0.4583, 0.167, 0.4374, 0.167, 0.4374, 0.167, 0.4583, 0.167, 0.4791, 0.08362, 0.4791, 0.1253, 0.4791, 0.1253, 0.4791, 0.08362, 0.4374, 0.1253, 0.4374, 0.08362, 0.4374, 0.08362, 0.4374, 0.1253, 0.4374, 0.08362, 0.4583, 0.08362, 0.4583, 0.08362, 0.4374, 0.08362, 0.4374, 0.167, 0.4374, 0.1253, 0.4374, 0.08362, 0.4583, 0.08362, 0.4791, 0.08362, 0.4791, 0.1253, 0.4791, 0.167, 0.4583, 0.167, 0.4374, 0.167, 0.4583, 0.167, 0.4583, 0.167, 0.4374, 0.167, 0.4791, 0.1253, 0.4791, 0.08362, 0.4791, 0.08362, 0.4791, 0.1253, 0.4374, 0.08362, 0.4374, 0.1253, 0.4374, 0.1253, 0.4374, 0.08362, 0.4583, 0.08362, 0.4374, 0.08362, 0.4374, 0.08362, 0.4583, 0.08362, 0.4583, 0.167, 0.4791, 0.167, 0.4791, 0.167, 0.4583, 0.167, 0.4791, 0.167, 0.4791, 0.1253, 0.4791, 0.1253, 0.4791, 0.167, 0.4374, 0.1253, 0.4374, 0.167, 0.4374, 0.167, 0.4374, 0.1253, 0.4583, 0.08362, 0.4791, 0.08362, 0.4791, 0.08362, 0.4583, 0.08362, 0.4019, 0.04195, 0.4166, 0.04195, 0.4166, 0.08362, 0.4019, 0.08362, 0.4019, 0.08362, 0.4166, 0.08362, 0.4166, 0.1253, 0.4019, 0.1253, 0.4019, 0.1253, 0.4166, 0.1253, 0.4166, 0.167, 0.4019, 0.167, 0.4019, 0.167, 0.4166, 0.167, 0.4166, 0.2086, 0.4019, 0.2086, 0.4791, 0.04195, 0.5, 0.04195, 0.5, 0.08362, 0.4791, 0.08362, 0.4791, 0.08362, 0.5, 0.08362, 0.5, 0.1253, 0.4791, 0.1253, 0.4791, 0.1253, 0.5, 0.1253, 0.5, 0.167, 0.4791, 0.167, 0.4791, 0.167, 0.5, 0.167, 0.5, 0.2086, 0.4791, 0.2086, 0.4166, 0.167, 0.4374, 0.167, 0.4374, 0.2086, 0.4166, 0.2086, 0.4374, 0.167, 0.4583, 0.167, 0.4583, 0.2086, 0.4374, 0.2086, 0.4583, 0.167, 0.4791, 0.167, 0.4791, 0.2086, 0.4583, 0.2086, 0.4166, 0.1253, 0.4374, 0.1253, 0.4374, 0.167, 0.4166, 0.167, 0.4166, 0.08362, 0.4374, 0.08362, 0.4374, 0.1253, 0.4166, 0.1253, 0.4166, 0.04195, 0.4374, 0.04195, 0.4374, 0.08362, 0.4166, 0.08362, 0.4374, 0.04195, 0.4583, 0.04195, 0.4583, 0.08362, 0.4374, 0.08362, 0.4583, 0.04195, 0.4791, 0.04195, 0.4791, 0.08362, 0.4583, 0.08362, 0.5, 0.08362, 0.5, 0.1253, 0.5, 0.1253, 0.5, 0.08362, 0.4374, 0.08362, 0.4374, 0.1253, 0.4374, 0.1253, 0.4374, 0.08362, 0.4583, 0.2086, 0.4374, 0.2086, 0.4374, 0.2086, 0.4583, 0.2086, 0.4374, 0.2086, 0.4166, 0.2086, 0.4166, 0.2086, 0.4374, 0.2086, 0.4019, 0.04195, 0.4166, 0.04195, 0.4166, 0.04195, 0.4019, 0.04195, 0.4791, 0.04195, 0.5, 0.04195, 0.5, 0.04195, 0.4791, 0.04195, 0.5, 0.1253, 0.5, 0.167, 0.5, 0.167, 0.5, 0.1253, 0.4583, 0.04195, 0.4791, 0.04195, 0.4791, 0.04195, 0.4583, 0.04195, 0.5, 0.167, 0.5, 0.2086, 0.5, 0.2086, 0.5, 0.167, 0.4791, 0.1253, 0.4791, 0.08362, 0.4791, 0.08362, 0.4791, 0.1253, 0.4583, 0.5, 0.4791, 0.5, 0.4791, 0.5, 0.4583, 0.5, 0.4374, 0.5, 0.4583, 0.5, 0.4583, 0.5, 0.4374, 0.5, 0.4166, 0.5, 0.4374, 0.5, 0.4374, 0.5, 0.4166, 0.5, 0.4583, 0.75, 0.4374, 0.75, 0.4374, 0.75, 0.4583, 0.75, 0.4791, 0.75, 0.4583, 0.75, 0.4583, 0.75, 0.4791, 0.75, 0.5, 0.75, 0.4791, 0.75, 0.4791, 0.75, 0.5, 0.75, 0.625, 0.75, 0.625, 0.75, 0.625, 0.75, 0.625, 0.75, 0.625, 0.6247, 0.625, 0.6664, 0.625, 0.6664, 0.625, 0.6247, 0.625, 0.75, 0.625, 0.708, 0.625, 0.708, 0.625, 0.75, 0.625, 0.5414, 0.625, 0.5, 0.625, 0.5, 0.625, 0.5414, 0.625, 0.583, 0.625, 0.6247, 0.625, 0.6247, 0.625, 0.583, 0.375, 0.583, 0.375, 0.5414, 0.375, 0.5414, 0.375, 0.583, 0.375, 0.6247, 0.375, 0.583, 0.375, 0.583, 0.375, 0.6247, 0.375, 0.6664, 0.375, 0.6247, 0.375, 0.6247, 0.375, 0.6664, 0.375, 0.708, 0.375, 0.6664, 0.375, 0.6664, 0.375, 0.708, 0.375, 0.75, 0.375, 0.708, 0.375, 0.708, 0.375, 0.75, 0.4166, 0.75, 0.4019, 0.75, 0.4019, 0.75, 0.4166, 0.75, 0.375, 0.5, 0.4019, 0.5, 0.4019, 0.5, 0.375, 0.5, 0.4374, 0.75, 0.4166, 0.75, 0.4166, 0.75, 0.4374, 0.75, 0.4019, 0.5, 0.4166, 0.5, 0.4166, 0.5, 0.4019, 0.5, 0.4791, 0.5, 0.5, 0.5, 0.5, 0.5, 0.4791, 0.5, 0.625, 0.75, 0.5, 0.75, 0.5, 0.75, 0.625, 0.75, 0.375, 0.5414, 0.375, 0.5, 0.375, 0.5, 0.375, 0.5414, 0.4019, 0.75, 0.375, 0.75, 0.375, 0.75, 0.4019, 0.75, 0.5, 0.5, 0.625, 0.5, 0.625, 0.5, 0.5, 0.5, 0.625, 0.583, 0.625, 0.5414, 0.625, 0.5414, 0.625, 0.583, 0.625, 0.708, 0.625, 0.75, 0.625, 0.75, 0.625, 0.708, 0.5, 0.5, 0.625, 0.5, 0.625, 0.5, 0.5, 0.5, 0.4019, 0.75, 0.375, 0.75, 0.375, 0.75, 0.4019, 0.75, 0.375, 0.5414, 0.375, 0.5, 0.375, 0.5, 0.375, 0.5414, 0.625, 0.75, 0.5, 0.75, 0.5, 0.75, 0.625, 0.75, 0.4791, 0.5, 0.5, 0.5, 0.5, 0.5, 0.4791, 0.5, 0.4019, 0.5, 0.4166, 0.5, 0.4166, 0.5, 0.4019, 0.5, 0.4374, 0.75, 0.4166, 0.75, 0.4166, 0.75, 0.4374, 0.75, 0.375, 0.5, 0.4019, 0.5, 0.4019, 0.5, 0.375, 0.5, 0.4166, 0.75, 0.4019, 0.75, 0.4019, 0.75, 0.4166, 0.75, 0.375, 0.75, 0.375, 0.708, 0.375, 0.708, 0.375, 0.75, 0.375, 0.708, 0.375, 0.6664, 0.375, 0.6664, 0.375, 0.708, 0.375, 0.6664, 0.375, 0.6247, 0.375, 0.6247, 0.375, 0.6664, 0.375, 0.6247, 0.375, 0.583, 0.375, 0.583, 0.375, 0.6247, 0.375, 0.583, 0.375, 0.5414, 0.375, 0.5414, 0.375, 0.583, 0.625, 0.5, 0.625, 0.5414, 0.625, 0.5414, 0.625, 0.5, 0.625, 0.5414, 0.625, 0.583, 0.625, 0.583, 0.625, 0.5414, 0.625, 0.583, 0.625, 0.6247, 0.625, 0.6247, 0.625, 0.583, 0.625, 0.6247, 0.625, 0.6664, 0.625, 0.6664, 0.625, 0.6247, 0.625, 0.6664, 0.625, 0.708, 0.625, 0.708, 0.625, 0.6664, 0.5, 0.75, 0.4791, 0.75, 0.4791, 0.75, 0.5, 0.75, 0.4791, 0.75, 0.4583, 0.75, 0.4583, 0.75, 0.4791, 0.75, 0.4583, 0.75, 0.4374, 0.75, 0.4374, 0.75, 0.4583, 0.75, 0.4166, 0.5, 0.4374, 0.5, 0.4374, 0.5, 0.4166, 0.5, 0.4374, 0.5, 0.4583, 0.5, 0.4583, 0.5, 0.4374, 0.5, 0.4583, 0.5, 0.4791, 0.5, 0.4791, 0.5, 0.4583, 0.5, 0.625, 0.5414, 0.625, 0.583, 0.625, 0.583, 0.625, 0.5414, 0.625, 0.75, 0.625, 0.75, 0.625, 0.75, 0.625, 0.75, 0.625, 0.6664, 0.625, 0.6247, 0.625, 0.6247, 0.625, 0.6664, 0.625, 0.5, 0.625, 0.5414, 0.625, 0.5414, 0.625, 0.5, 0.625, 0.708, 0.625, 0.6664, 0.625, 0.6664, 0.625, 0.708, 0.625, 0.708, 0.625, 0.75, 0.625, 0.75, 0.625, 0.708, 0.625, 0.5, 0.625, 0.5, 0.625, 0.5, 0.625, 0.5, 0.625, 0.6664, 0.625, 0.708, 0.625, 0.708, 0.625, 0.6664, 0.625, 0.708, 0.625, 0.6664, 0.625, 0.6664, 0.625, 0.708, 0.625, 0.6664, 0.625, 0.6247, 0.625, 0.6247, 0.625, 0.6664, 0.625, 0.708, 0.625, 0.75, 0.625, 0.75, 0.625, 0.708, 0.625, 0.5, 0.625, 0.5414, 0.625, 0.5414, 0.625, 0.5, 0.625, 0.6247, 0.625, 0.583, 0.625, 0.583, 0.625, 0.6247, 0.625, 0.5414, 0.625, 0.583, 0.625, 0.583, 0.625, 0.5414, 0.625, 0.6664, 0.625, 0.708, 0.625, 0.708, 0.625, 0.6664, 0.625, 0.6247, 0.625, 0.6664, 0.625, 0.6664, 0.625, 0.6247, 0.625, 0.583, 0.625, 0.6247, 0.625, 0.6247, 0.625, 0.583, 0.625, 0.5414, 0.625, 0.583, 0.625, 0.583, 0.625, 0.5414, 0.625, 0.5, 0.625, 0.5414, 0.625, 0.5414, 0.625, 0.5, 0.625, 0.708, 0.625, 0.75, 0.625, 0.75, 0.625, 0.708, 0.625, 0.6247, 0.625, 0.583, 0.625, 0.583, 0.625, 0.6247, 0.625, 0.583, 0.625, 0.6247, 0.625, 0.6247, 0.625, 0.583, 0.625, 0.583, 0.625, 0.5414, 0.625, 0.5414, 0.625, 0.583, 0.625, 0.6247, 0.625, 0.6664, 0.625, 0.6664, 0.625, 0.6247, 0.625, 0.5414, 0.625, 0.5, 0.625, 0.5, 0.625, 0.5414, 0.625, 0.6664, 0.625, 0.708, 0.625, 0.708, 0.625, 0.6664, 0.625, 0.75, 0.625, 0.708, 0.625, 0.708, 0.625, 0.75, 0.625, 0.5, 0.625, 0.5, 0.625, 0.5, 0.625, 0.5, 0.4583, 1.0, 0.4791, 1.0, 0.4791, 1.0, 0.4583, 1.0, 0.4374, 1.0, 0.4583, 1.0, 0.4583, 1.0, 0.4374, 1.0, 0.4166, 1.0, 0.4374, 1.0, 0.4374, 1.0, 0.4166, 1.0, 0.4583, 0.25, 0.4374, 0.25, 0.4374, 0.25, 0.4583, 0.25, 0.4791, 0.25, 0.4583, 0.25, 0.4583, 0.25, 0.4791, 0.25, 0.5, 0.25, 0.4791, 0.25, 0.4791, 0.25, 0.5, 0.25, 0.875, 0.583, 0.875, 0.5414, 0.875, 0.583, 0.875, 0.6247, 0.875, 0.583, 0.875, 0.583, 0.875, 0.6247, 0.875, 0.6664, 0.875, 0.6247, 0.875, 0.6247, 0.875, 0.6664, 0.875, 0.708, 0.875, 0.6664, 0.875, 0.6664, 0.875, 0.75, 0.875, 0.708, 0.875, 0.75, 0.125, 0.6664, 0.125, 0.708, 0.125, 0.708, 0.125, 0.6664, 0.125, 0.6247, 0.125, 0.6664, 0.125, 0.6664, 0.125, 0.6247, 0.125, 0.583, 0.125, 0.6247, 0.125, 0.6247, 0.125, 0.583, 0.125, 0.5414, 0.125, 0.583, 0.125, 0.583, 0.125, 0.5414, 0.125, 0.5, 0.125, 0.5414, 0.125, 0.5414, 0.125, 0.5, 0.4166, 0.25, 0.4019, 0.25, 0.4019, 0.25, 0.4166, 0.25, 0.375, 1.0, 0.4019, 1.0, 0.4019, 1.0, 0.375, 1.0, 0.4019, 1.0, 0.4166, 1.0, 0.4166, 1.0, 0.4019, 1.0, 0.4374, 0.25, 0.4166, 0.25, 0.4166, 0.25, 0.4374, 0.25, 0.5, 1.0, 0.625, 1.0, 0.625, 1.0, 0.5, 1.0, 0.4019, 0.25, 0.375, 0.25, 0.375, 0.25, 0.4019, 0.25, 0.625, 0.25, 0.5, 0.25, 0.5, 0.25, 0.625, 0.25, 0.125, 0.708, 0.125, 0.75, 0.125, 0.75, 0.125, 0.708, 0.4791, 1.0, 0.5, 1.0, 0.5, 1.0, 0.4791, 1.0, 0.875, 0.5414, 0.875, 0.5, 0.875, 0.5, 0.4583, 1.0, 0.4791, 1.0, 0.4791, 1.0, 0.4583, 1.0, 0.4374, 1.0, 0.4583, 1.0, 0.4583, 1.0, 0.4374, 1.0, 0.4166, 1.0, 0.4374, 1.0, 0.4374, 1.0, 0.4166, 1.0, 0.4583, 0.25, 0.4374, 0.25, 0.4374, 0.25, 0.4583, 0.25, 0.4791, 0.25, 0.4583, 0.25, 0.4583, 0.25, 0.4791, 0.25, 0.5, 0.25, 0.4791, 0.25, 0.4791, 0.25, 0.5, 0.25, 0.875, 0.583, 0.875, 0.5414, 0.875, 0.5414, 0.875, 0.583, 0.875, 0.6247, 0.875, 0.583, 0.875, 0.583, 0.875, 0.6247, 0.875, 0.6664, 0.875, 0.6247, 0.875, 0.6247, 0.875, 0.6664, 0.875, 0.708, 0.875, 0.6664, 0.875, 0.6664, 0.875, 0.708, 0.875, 0.75, 0.875, 0.708, 0.875, 0.708, 0.875, 0.75, 0.125, 0.6664, 0.125, 0.708, 0.125, 0.708, 0.125, 0.6664, 0.125, 0.6247, 0.125, 0.6664, 0.125, 0.6664, 0.125, 0.6247, 0.125, 0.583, 0.125, 0.6247, 0.125, 0.6247, 0.125, 0.583, 0.125, 0.5414, 0.125, 0.583, 0.125, 0.583, 0.125, 0.5414, 0.125, 0.5, 0.125, 0.5414, 0.125, 0.5414, 0.125, 0.5, 0.4166, 0.25, 0.4019, 0.25, 0.4019, 0.25, 0.4166, 0.25, 0.375, 1.0, 0.4019, 1.0, 0.4019, 1.0, 0.375, 1.0, 0.4019, 1.0, 0.4166, 1.0, 0.4166, 1.0, 0.4019, 1.0, 0.4374, 0.25, 0.4166, 0.25, 0.4166, 0.25, 0.4374, 0.25, 0.5, 1.0, 0.625, 1.0, 0.625, 1.0, 0.5, 1.0, 0.4019, 0.25, 0.375, 0.25, 0.375, 0.25, 0.4019, 0.25, 0.625, 0.25, 0.5, 0.25, 0.5, 0.25, 0.625, 0.25, 0.125, 0.708, 0.125, 0.75, 0.125, 0.75, 0.125, 0.708, 0.4791, 1.0, 0.5, 1.0, 0.5, 1.0, 0.4791, 1.0, 0.875, 0.5414, 0.875, 0.5, 0.875, 0.5, 0.875, 0.5414, 0.4583, 1.0, 0.4791, 1.0, 0.4791, 1.0, 0.4583, 1.0, 0.4374, 1.0, 0.4583, 1.0, 0.4583, 1.0, 0.4374, 1.0, 0.4166, 1.0, 0.4374, 1.0, 0.4374, 1.0, 0.4166, 1.0, 0.4583, 0.25, 0.4374, 0.25, 0.4374, 0.25, 0.4583, 0.25, 0.4791, 0.25, 0.4583, 0.25, 0.4583, 0.25, 0.4791, 0.25, 0.5, 0.25, 0.4791, 0.25, 0.4791, 0.25, 0.5, 0.25, 0.875, 0.583, 0.875, 0.5414, 0.875, 0.583, 0.875, 0.6247, 0.875, 0.583, 0.875, 0.583, 0.875, 0.6247, 0.875, 0.6664, 0.875, 0.6247, 0.875, 0.6247, 0.875, 0.6664, 0.875, 0.708, 0.875, 0.6664, 0.875, 0.6664, 0.875, 0.75, 0.875, 0.708, 0.875, 0.75, 0.125, 0.6664, 0.125, 0.708, 0.125, 0.708, 0.125, 0.6664, 0.125, 0.6247, 0.125, 0.6664, 0.125, 0.6664, 0.125, 0.6247, 0.125, 0.583, 0.125, 0.6247, 0.125, 0.6247, 0.125, 0.583, 0.125, 0.5414, 0.125, 0.583, 0.125, 0.583, 0.125, 0.5414, 0.125, 0.5, 0.125, 0.5414, 0.125, 0.5414, 0.125, 0.5, 0.4166, 0.25, 0.4019, 0.25, 0.4019, 0.25, 0.4166, 0.25, 0.375, 1.0, 0.4019, 1.0, 0.4019, 1.0, 0.375, 1.0, 0.4019, 1.0, 0.4166, 1.0, 0.4166, 1.0, 0.4019, 1.0, 0.4374, 0.25, 0.4166, 0.25, 0.4166, 0.25, 0.4374, 0.25, 0.5, 1.0, 0.625, 1.0, 0.625, 1.0, 0.5, 1.0, 0.4019, 0.25, 0.375, 0.25, 0.375, 0.25, 0.4019, 0.25, 0.625, 0.25, 0.5, 0.25, 0.5, 0.25, 0.625, 0.25, 0.125, 0.708, 0.125, 0.75, 0.125, 0.75, 0.125, 0.708, 0.4791, 1.0, 0.5, 1.0, 0.5, 1.0, 0.4791, 1.0, 0.875, 0.5414, 0.875, 0.5, 0.875, 0.5])
me_cube_002.materials.append(mat_material)
me_cube_002.use_mirror_vertex_groups = False
me_cube_002.update()
me_cube_003 = bpy.data.meshes.new('Cube.003')
me_cube_003.from_pydata([(-18.93, -1.0, -15.24), (-19.56, -1.0, -13.24), (-18.93, 1.0, -15.24), (-19.56, 1.0, -13.24), (-16.93, -1.0, -15.24), (-17.56, -1.0, -13.24), (-16.93, 1.0, -15.24), (-17.56, 1.0, -13.24), (-18.62, -1.0, -17.16), (-18.62, 1.0, -17.16), (-16.62, -1.0, -17.16), (-16.62, 1.0, -17.16), (-18.62, -1.0, -19.08), (-18.62, 1.0, -19.08), (-16.62, -1.0, -19.08), (-16.62, 1.0, -19.08), (-19.09, -1.0, -20.6), (-19.09, 1.0, -20.6), (-17.09, -1.0, -20.6), (-17.09, 1.0, -20.6)], [], [(0, 1, 3, 2), (2, 3, 7, 6), (6, 7, 5, 4), (4, 5, 1, 0), (6, 4, 10, 11), (7, 3, 1, 5), (11, 10, 14, 15), (4, 0, 8, 10), (2, 6, 11, 9), (0, 2, 9, 8), (14, 12, 16, 18), (8, 9, 13, 12), (10, 8, 12, 14), (9, 11, 15, 13), (17, 19, 18, 16), (13, 15, 19, 17), (15, 14, 18, 19), (12, 13, 17, 16)])
_uv = me_cube_003.uv_layers.new(name='UVMap')
_uv.uv.foreach_set('vector', [0.375, 0.0, 0.625, 0.0, 0.625, 0.25, 0.375, 0.25, 0.375, 0.25, 0.625, 0.25, 0.625, 0.5, 0.375, 0.5, 0.375, 0.5, 0.625, 0.5, 0.625, 0.75, 0.375, 0.75, 0.375, 0.75, 0.625, 0.75, 0.625, 1.0, 0.375, 1.0, 0.375, 0.5, 0.375, 0.75, 0.375, 0.75, 0.375, 0.5, 0.625, 0.5, 0.875, 0.5, 0.875, 0.75, 0.625, 0.75, 0.375, 0.5, 0.375, 0.75, 0.375, 0.75, 0.375, 0.5, 0.375, 0.75, 0.375, 1.0, 0.375, 1.0, 0.375, 0.75, 0.375, 0.25, 0.375, 0.5, 0.375, 0.5, 0.375, 0.25, 0.375, 0.0, 0.375, 0.25, 0.375, 0.25, 0.375, 0.0, 0.375, 0.75, 0.375, 1.0, 0.375, 1.0, 0.375, 0.75, 0.375, 0.0, 0.375, 0.25, 0.375, 0.25, 0.375, 0.0, 0.375, 0.75, 0.375, 1.0, 0.375, 1.0, 0.375, 0.75, 0.375, 0.25, 0.375, 0.5, 0.375, 0.5, 0.375, 0.25, 0.125, 0.5, 0.375, 0.5, 0.375, 0.75, 0.125, 0.75, 0.375, 0.25, 0.375, 0.5, 0.375, 0.5, 0.375, 0.25, 0.375, 0.5, 0.375, 0.75, 0.375, 0.75, 0.375, 0.5, 0.375, 0.0, 0.375, 0.25, 0.375, 0.25, 0.375, 0.0])
me_cube_003.update()
me_cube_004 = bpy.data.meshes.new('Cube.004')
me_cube_004.from_pydata([(3.764, -1.0, -2.197), (4.822, -1.0, -2.128), (3.764, 1.0, -2.197), (4.822, 1.0, -2.128), (4.88, -1.0, -3.228), (5.522, -1.0, -2.744), (4.88, 1.0, -3.228), (5.522, 1.0, -2.744), (2.997, -1.0, -2.75), (2.997, 1.0, -2.75), (3.853, -1.0, -3.765), (3.853, 1.0, -3.765), (2.218, -1.0, -3.059), (2.218, 1.0, -3.059), (2.692, -1.0, -4.524), (2.692, 1.0, -4.524), (0.1714, -1.0, -2.259), (0.1714, 1.0, -2.259), (1.477, -1.0, -6.168), (1.477, 1.0, -6.168), (-0.7522, -0.6129, -3.409), (-0.7522, 0.6129, -3.409), (0.04827, -0.6129, -5.804), (0.04827, 0.6129, -5.804)], [], [(0, 1, 3, 2), (2, 3, 7, 6), (6, 7, 5, 4), (4, 5, 1, 0), (6, 4, 10, 11), (7, 3, 1, 5), (11, 10, 14, 15), (4, 0, 8, 10), (2, 6, 11, 9), (0, 2, 9, 8), (14, 12, 16, 18), (8, 9, 13, 12), (10, 8, 12, 14), (9, 11, 15, 13), (19, 18, 22, 23), (13, 15, 19, 17), (15, 14, 18, 19), (12, 13, 17, 16), (21, 23, 22, 20), (16, 17, 21, 20), (18, 16, 20, 22), (17, 19, 23, 21)])
_uv = me_cube_004.uv_layers.new(name='UVMap')
_uv.uv.foreach_set('vector', [0.375, 0.0, 0.625, 0.0, 0.625, 0.25, 0.375, 0.25, 0.375, 0.25, 0.625, 0.25, 0.625, 0.5, 0.375, 0.5, 0.375, 0.5, 0.625, 0.5, 0.625, 0.75, 0.375, 0.75, 0.375, 0.75, 0.625, 0.75, 0.625, 1.0, 0.375, 1.0, 0.375, 0.5, 0.375, 0.75, 0.375, 0.75, 0.375, 0.5, 0.625, 0.5, 0.875, 0.5, 0.875, 0.75, 0.625, 0.75, 0.375, 0.5, 0.375, 0.75, 0.375, 0.75, 0.375, 0.5, 0.375, 0.75, 0.375, 1.0, 0.375, 1.0, 0.375, 0.75, 0.375, 0.25, 0.375, 0.5, 0.375, 0.5, 0.375, 0.25, 0.375, 0.0, 0.375, 0.25, 0.375, 0.25, 0.375, 0.0, 0.375, 0.75, 0.375, 1.0, 0.375, 1.0, 0.375, 0.75, 0.375, 0.0, 0.375, 0.25, 0.375, 0.25, 0.375, 0.0, 0.375, 0.75, 0.375, 1.0, 0.375, 1.0, 0.375, 0.75, 0.375, 0.25, 0.375, 0.5, 0.375, 0.5, 0.375, 0.25, 0.375, 0.5, 0.375, 0.75, 0.375, 0.75, 0.375, 0.5, 0.375, 0.25, 0.375, 0.5, 0.375, 0.5, 0.375, 0.25, 0.375, 0.5, 0.375, 0.75, 0.375, 0.75, 0.375, 0.5, 0.375, 0.0, 0.375, 0.25, 0.375, 0.25, 0.375, 0.0, 0.125, 0.5, 0.375, 0.5, 0.375, 0.75, 0.125, 0.75, 0.375, 0.0, 0.375, 0.25, 0.375, 0.25, 0.375, 0.0, 0.375, 0.75, 0.375, 1.0, 0.375, 1.0, 0.375, 0.75, 0.375, 0.25, 0.375, 0.5, 0.375, 0.5, 0.375, 0.25])
me_cube_004.update()

# ---- objects
ob_empty = bpy.data.objects.new('Empty', None)
ob_empty_001 = bpy.data.objects.new('Empty.001', None)
ob_handle = bpy.data.objects.new('Handle', me_cube)
ob_bolt = bpy.data.objects.new('Bolt', me_cube_002)
ob_trigger = bpy.data.objects.new('Trigger', me_cube_003)
ob_hammer = bpy.data.objects.new('Hammer', me_cube_004)

# ---- transforms, parenting, visibility, modifiers, constraints
ob_empty.location = (-0.006123, 14.42, -0.01837)
ob_empty.rotation_euler = (1.571, -0.0, -0.0)
ob_empty.scale = (3.15, 3.15, 3.15)
ob_empty.empty_display_type = 'IMAGE'
ob_empty.empty_display_size = 5.0
ob_empty_001.location = (-6.76, 14.23, -2.183)
ob_empty_001.rotation_euler = (1.571, -0.0, -3.142)
ob_empty_001.scale = (2.141, 2.141, 2.141)
ob_empty_001.empty_display_type = 'IMAGE'
ob_empty_001.empty_display_size = 5.0
ob_handle.location = (0.0, 0.0, -0.0593)
ob_handle.lock_rotations_4d = False
ob_handle.empty_display_type = 'ARROWS'
ob_handle.lineart.crease_threshold = 0.0
ob_bolt.location = (-15.12, -2.101, 4.162)
ob_bolt.scale = (1.0, 1.134, 1.0)
ob_bolt.lock_rotations_4d = False
ob_bolt.empty_display_type = 'ARROWS'
ob_bolt.lineart.crease_threshold = 0.0
ob_trigger.location = (5.566, 0.01269, 4.691)
ob_trigger.scale = (0.2251, 0.2251, 0.2251)
ob_hammer.location = (5.566, 0.01269, 4.691)
ob_hammer.scale = (0.2251, 0.2251, 0.2251)

# ---- collection membership
col_reference.objects.link(ob_empty)
col_reference.objects.link(ob_empty_001)
col_model.objects.link(ob_handle)
col_model.objects.link(ob_bolt)
col_model.objects.link(ob_trigger)
col_model.objects.link(ob_hammer)

# ---- scene / render settings (as saved in the file)
scene.frame_start = 1; scene.frame_end = 250; scene.frame_set(20)
scene.render.engine = 'BLENDER_EEVEE_NEXT'
scene.cycles.sampling_pattern = 'TABULATED_SOBOL'
bpy.context.view_layer.update()

# ---- added for rendering (the .blend has no active camera and no usable light): camera, sun
cam_auto = bpy.data.cameras.new('AutoCamera')
cam_auto.lens = 50.0
cam_auto.sensor_width = 36.0
cam_auto.clip_end = 1000.0
ob_auto_camera = bpy.data.objects.new('AutoCamera', cam_auto)
scene.collection.objects.link(ob_auto_camera)
ob_auto_camera.location = (16.328, -19.5639, 13.0749)
ob_auto_camera.rotation_euler = (1.09748, -7.21219e-08, 0.694738)
scene.camera = ob_auto_camera
light_auto_sun = bpy.data.lights.new('AutoSun', 'SUN')
light_auto_sun.energy = 3.0
light_auto_sun.angle = 0.0523599
ob_auto_sun = bpy.data.objects.new('AutoSun', light_auto_sun)
scene.collection.objects.link(ob_auto_sun)
ob_auto_sun.rotation_euler = (0.872665, 0.174533, 0.523599)
bpy.context.view_layer.update()

